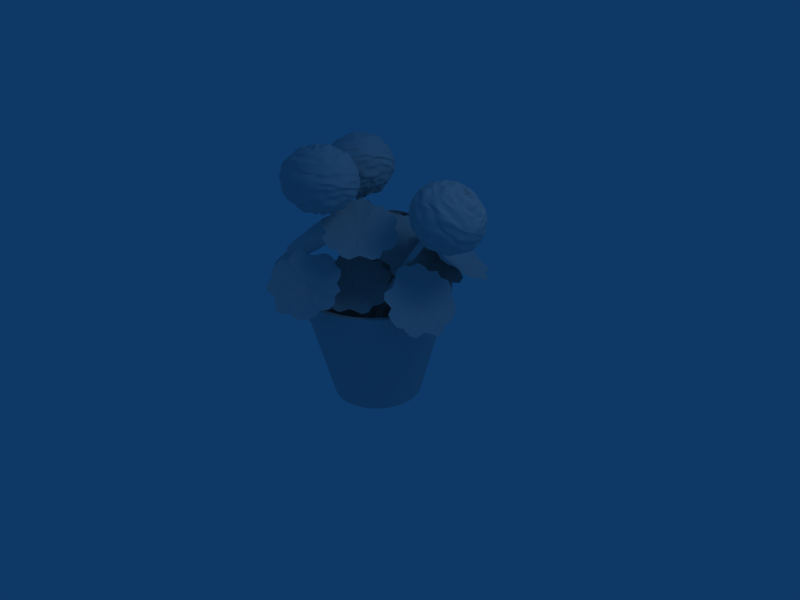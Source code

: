 # Source: maceta.blend  (saved by Blender 2.47.0; exported with 4.5.12 LTS)
import bpy
from mathutils import Matrix  # noqa: F401  (used for matrix-valued properties, if any)

bpy.ops.wm.read_factory_settings(use_empty=True)
scene = bpy.context.scene
scene.name = 'Scene'

# ---- collections
col_collection_1 = bpy.data.collections.new('Collection 1'); scene.collection.children.link(col_collection_1)

# ---- world
world_world = bpy.data.worlds.new('World'); scene.world = world_world
world_world.color = (0.05656, 0.2208, 0.4)
world_world.use_sun_shadow = False
world_world.sun_shadow_jitter_overblur = 0.0
world_world.cycles.sampling_method = 'MANUAL'
world_world.cycles.sample_map_resolution = 256

# ---- cameras
cam_camera = bpy.data.cameras.new('Camera')
cam_camera.passepartout_alpha = 0.2
cam_camera.clip_end = 100.0
cam_camera.lens = 35.0
cam_camera.ortho_scale = 7.314
cam_camera.show_passepartout = False
cam_camera.show_safe_areas = True
cam_camera.dof.focus_distance = 0.0
cam_camera.dof.aperture_fstop = 128.0

# ---- lights
light_spot = bpy.data.lights.new('Spot', 'POINT')
light_spot.transmission_factor = 0.0
light_spot.cutoff_distance = 30.0
light_spot.energy = 100.0
light_spot.shadow_buffer_clip_start = 1.001
light_spot.shadow_soft_size = 1.0
light_spot.shadow_maximum_resolution = 0.006
light_spot.use_absolute_resolution = True
light_spot.cycles.use_multiple_importance_sampling = False

# ---- meshes
me_cylinder_002 = bpy.data.meshes.new('Cylinder.002')
me_cylinder_002.from_pydata([(-13.41, 0.7071, -1.742), (-13.29, 0.5556, -1.744), (-13.2, 0.3827, -1.745), (-13.14, 0.1951, -1.745), (-13.12, -5.961e-07, -1.746), (-13.14, -0.1951, -1.745), (-13.2, -0.3827, -1.745), (-13.29, -0.5556, -1.744), (-13.41, -0.7071, -1.742), (-13.56, -0.8315, -1.741), (-13.73, -0.9239, -1.739), (-13.91, -0.9808, -1.737), (-14.11, -1.0, -1.735), (-14.3, -0.9808, -1.733), (-14.48, -0.9239, -1.731), (-14.65, -0.8315, -1.729), (-14.8, -0.7071, -1.728), (-14.93, -0.5556, -1.726), (-15.02, -0.3827, -1.725), (-15.07, -0.1951, -1.725), (-15.09, 2.952e-07, -1.724), (-15.07, 0.1951, -1.725), (-15.02, 0.3827, -1.725), (-14.93, 0.5556, -1.726), (-14.8, 0.7071, -1.728), (-14.65, 0.8315, -1.729), (-14.48, 0.9239, -1.731), (-14.3, 0.9808, -1.733), (-14.11, 1.0, -1.735), (-13.91, 0.9808, -1.737), (-13.73, 0.9239, -1.739), (-13.56, 0.8315, -1.741), (14.88, 0.7071, 1.673), (14.97, 0.5556, 1.668), (15.04, 0.3827, 1.664), (15.08, 0.1951, 1.662), (15.09, -1.684e-06, 1.661), (15.08, -0.1951, 1.662), (15.04, -0.3827, 1.664), (14.97, -0.5556, 1.668), (14.88, -0.7071, 1.673), (14.76, -0.8315, 1.68), (14.64, -0.9239, 1.687), (14.5, -0.9808, 1.695), (14.35, -1.0, 1.703), (14.21, -0.9808, 1.712), (14.07, -0.9239, 1.719), (13.95, -0.8315, 1.727), (13.83, -0.7071, 1.733), (13.74, -0.5556, 1.738), (13.67, -0.3827, 1.742), (13.63, -0.1951, 1.745), (13.62, -3.52e-06, 1.746), (13.63, 0.1951, 1.745), (13.67, 0.3827, 1.742), (13.74, 0.5556, 1.738), (13.83, 0.7071, 1.733), (13.95, 0.8315, 1.727), (14.07, 0.9239, 1.719), (14.21, 0.9808, 1.712), (14.35, 1.0, 1.703), (14.5, 0.9808, 1.695), (14.64, 0.9239, 1.687), (14.76, 0.8315, 1.68), (-14.11, -6.71e-07, -1.735), (14.35, 5.731e-07, 1.703), (-12.03, 0.5556, -1.352), (-10.11, 0.5556, -0.905), (-7.406, 0.5556, -0.4246), (-4.102, 0.5556, 0.03735), (-0.2231, 0.5556, 0.4688), (4.366, 0.5556, 0.8919), (9.034, 0.5556, 1.259), (12.47, 0.5556, 1.497), (-12.15, 0.7071, -1.351), (-10.23, 0.7071, -0.9027), (-7.521, 0.7071, -0.4217), (-4.213, 0.7071, 0.04086), (-0.3292, 0.7071, 0.4728), (4.266, 0.7071, 0.8966), (8.94, 0.7071, 1.264), (12.37, 0.7071, 1.503), (-11.94, 0.3827, -1.354), (-10.02, 0.3827, -0.9067), (-7.32, 0.3827, -0.4268), (-4.02, 0.3827, 0.03475), (-0.1444, 0.3827, 0.4657), (4.44, 0.3827, 0.8885), (9.104, 0.3827, 1.255), (12.53, 0.3827, 1.493), (-11.89, 0.1951, -1.354), (-9.966, 0.1951, -0.9077), (-7.267, 0.1951, -0.4281), (-3.969, 0.1951, 0.03314), (-0.09586, 0.1951, 0.4639), (4.486, 0.1951, 0.8864), (9.147, 0.1951, 1.253), (12.58, 0.1951, 1.491), (-11.87, -7.993e-07, -1.355), (-9.948, -9.731e-07, -0.908), (-7.249, -1.113e-06, -0.4286), (-3.952, -1.227e-06, 0.0326), (-0.07947, -1.315e-06, 0.4632), (4.501, -1.373e-06, 0.8857), (9.161, -1.427e-06, 1.252), (12.59, -1.535e-06, 1.49), (-11.89, -0.1951, -1.354), (-9.966, -0.1951, -0.9077), (-7.267, -0.1951, -0.4281), (-3.969, -0.1951, 0.03314), (-0.09586, -0.1951, 0.4639), (4.486, -0.1951, 0.8864), (9.147, -0.1951, 1.253), (12.58, -0.1951, 1.491), (-11.94, -0.3827, -1.354), (-10.02, -0.3827, -0.9067), (-7.32, -0.3827, -0.4268), (-4.02, -0.3827, 0.03475), (-0.1444, -0.3827, 0.4657), (4.44, -0.3827, 0.8885), (9.104, -0.3827, 1.255), (12.53, -0.3827, 1.493), (-12.03, -0.5556, -1.352), (-10.11, -0.5556, -0.905), (-7.406, -0.5556, -0.4246), (-4.102, -0.5556, 0.03735), (-0.2231, -0.5556, 0.4688), (4.366, -0.5556, 0.8919), (9.034, -0.5556, 1.259), (12.47, -0.5556, 1.497), (-12.15, -0.7071, -1.351), (-10.23, -0.7071, -0.9027), (-7.521, -0.7071, -0.4217), (-4.213, -0.7071, 0.04086), (-0.3292, -0.7071, 0.4728), (4.266, -0.7071, 0.8966), (8.94, -0.7071, 1.264), (12.37, -0.7071, 1.503), (-12.3, -0.8315, -1.348), (-10.37, -0.8315, -0.9), (-7.662, -0.8315, -0.4182), (-4.348, -0.8315, 0.04514), (-0.4583, -0.8315, 0.4778), (4.144, -0.8315, 0.9022), (8.825, -0.8315, 1.27), (12.26, -0.8315, 1.509), (-12.47, -0.9239, -1.346), (-10.54, -0.9239, -0.8968), (-7.822, -0.9239, -0.4142), (-4.503, -0.9239, 0.05002), (-0.6057, -0.9239, 0.4834), (4.005, -0.9239, 0.9086), (8.694, -0.9239, 1.277), (12.14, -0.9239, 1.516), (-12.65, -0.9808, -1.343), (-10.72, -0.9808, -0.8934), (-7.996, -0.9808, -0.4098), (-4.67, -0.9808, 0.05531), (-0.7656, -0.9808, 0.4896), (3.854, -0.9808, 0.9156), (8.552, -0.9808, 1.285), (12.0, -0.9808, 1.524), (-12.84, -1.0, -1.341), (-10.9, -1.0, -0.8898), (-8.177, -1.0, -0.4052), (-4.844, -1.0, 0.06081), (-0.932, -1.0, 0.496), (3.698, -1.0, 0.9229), (8.404, -1.0, 1.293), (11.85, -1.0, 1.532), (-13.03, -0.9808, -1.338), (-11.09, -0.9808, -0.8863), (-8.358, -0.9808, -0.4007), (-5.019, -0.9808, 0.06632), (-1.098, -0.9808, 0.5023), (3.541, -0.9808, 0.9302), (8.256, -0.9808, 1.301), (11.71, -0.9808, 1.541), (-13.22, -0.9239, -1.335), (-11.27, -0.9239, -0.8829), (-8.532, -0.9239, -0.3963), (-5.186, -0.9239, 0.07161), (-1.258, -0.9239, 0.5085), (3.39, -0.9239, 0.9371), (8.114, -0.9239, 1.308), (11.57, -0.9239, 1.549), (-13.39, -0.8315, -1.333), (-11.44, -0.8315, -0.8797), (-8.693, -0.8315, -0.3923), (-5.34, -0.8315, 0.07649), (-1.406, -0.8315, 0.5141), (3.251, -0.8315, 0.9436), (7.984, -0.8315, 1.315), (11.44, -0.8315, 1.556), (-13.53, -0.7071, -1.331), (-11.58, -0.7071, -0.877), (-8.833, -0.7071, -0.3887), (-5.476, -0.7071, 0.08076), (-1.535, -0.7071, 0.5191), (3.129, -0.7071, 0.9492), (7.869, -0.7071, 1.322), (11.33, -0.7071, 1.562), (-13.66, -0.5556, -1.329), (-11.7, -0.5556, -0.8747), (-8.949, -0.5556, -0.3858), (-5.587, -0.5556, 0.08427), (-1.641, -0.5556, 0.5232), (3.029, -0.5556, 0.9539), (7.775, -0.5556, 1.327), (11.24, -0.5556, 1.568), (-13.75, -0.3827, -1.328), (-11.79, -0.3827, -0.873), (-9.035, -0.3827, -0.3837), (-5.669, -0.3827, 0.08688), (-1.72, -0.3827, 0.5262), (2.955, -0.3827, 0.9573), (7.705, -0.3827, 1.33), (11.17, -0.3827, 1.572), (-13.8, -0.1951, -1.327), (-11.84, -0.1951, -0.872), (-9.087, -0.1951, -0.3824), (-5.72, -0.1951, 0.08848), (-1.768, -0.1951, 0.528), (2.909, -0.1951, 0.9594), (7.662, -0.1951, 1.333), (11.13, -0.1951, 1.574), (-13.82, -2.125e-07, -1.327), (-11.86, -6.903e-07, -0.8716), (-9.105, -1.133e-06, -0.3819), (-5.737, -1.549e-06, 0.08903), (-1.784, -1.94e-06, 0.5287), (2.894, -2.299e-06, 0.9601), (7.647, -2.654e-06, 1.334), (11.12, -3.066e-06, 1.575), (-13.8, 0.1951, -1.327), (-11.84, 0.1951, -0.872), (-9.087, 0.1951, -0.3824), (-5.72, 0.1951, 0.08848), (-1.768, 0.1951, 0.528), (2.909, 0.1951, 0.9594), (7.662, 0.1951, 1.333), (11.13, 0.1951, 1.574), (-13.75, 0.3827, -1.328), (-11.79, 0.3827, -0.873), (-9.035, 0.3827, -0.3837), (-5.669, 0.3827, 0.08688), (-1.72, 0.3827, 0.5262), (2.955, 0.3827, 0.9573), (7.705, 0.3827, 1.33), (11.17, 0.3827, 1.572), (-13.66, 0.5556, -1.329), (-11.7, 0.5556, -0.8747), (-8.949, 0.5556, -0.3858), (-5.587, 0.5556, 0.08427), (-1.641, 0.5556, 0.5232), (3.029, 0.5556, 0.9539), (7.775, 0.5556, 1.327), (11.24, 0.5556, 1.568), (-13.53, 0.7071, -1.331), (-11.58, 0.7071, -0.877), (-8.833, 0.7071, -0.3887), (-5.476, 0.7071, 0.08076), (-1.535, 0.7071, 0.5191), (3.129, 0.7071, 0.9492), (7.869, 0.7071, 1.322), (11.33, 0.7071, 1.562), (-13.39, 0.8315, -1.333), (-11.44, 0.8315, -0.8797), (-8.693, 0.8315, -0.3923), (-5.34, 0.8315, 0.07649), (-1.406, 0.8315, 0.5141), (3.251, 0.8315, 0.9436), (7.984, 0.8315, 1.315), (11.44, 0.8315, 1.556), (-13.22, 0.9239, -1.335), (-11.27, 0.9239, -0.8829), (-8.532, 0.9239, -0.3963), (-5.186, 0.9239, 0.07161), (-1.258, 0.9239, 0.5085), (3.39, 0.9239, 0.9371), (8.114, 0.9239, 1.308), (11.57, 0.9239, 1.549), (-13.03, 0.9808, -1.338), (-11.09, 0.9808, -0.8863), (-8.358, 0.9808, -0.4007), (-5.019, 0.9808, 0.06632), (-1.098, 0.9808, 0.5023), (3.541, 0.9808, 0.9302), (8.256, 0.9808, 1.301), (11.71, 0.9808, 1.541), (-12.84, 1.0, -1.341), (-10.9, 1.0, -0.8898), (-8.177, 1.0, -0.4052), (-4.844, 1.0, 0.06081), (-0.932, 1.0, 0.496), (3.698, 1.0, 0.9229), (8.404, 1.0, 1.293), (11.85, 1.0, 1.532), (-12.65, 0.9808, -1.343), (-10.72, 0.9808, -0.8934), (-7.996, 0.9808, -0.4098), (-4.67, 0.9808, 0.05531), (-0.7656, 0.9808, 0.4896), (3.854, 0.9808, 0.9156), (8.552, 0.9808, 1.285), (12.0, 0.9808, 1.524), (-12.47, 0.9239, -1.346), (-10.54, 0.9239, -0.8968), (-7.822, 0.9239, -0.4142), (-4.503, 0.9239, 0.05002), (-0.6057, 0.9239, 0.4834), (4.005, 0.9239, 0.9086), (8.694, 0.9239, 1.277), (12.14, 0.9239, 1.516), (-12.3, 0.8315, -1.348), (-10.37, 0.8315, -0.9), (-7.662, 0.8315, -0.4182), (-4.348, 0.8315, 0.04514), (-0.4583, 0.8315, 0.4778), (4.144, 0.8315, 0.9022), (8.825, 0.8315, 1.27), (12.26, 0.8315, 1.509)], [], [(64, 0, 1), (65, 33, 32), (64, 1, 2), (65, 34, 33), (64, 2, 3), (65, 35, 34), (64, 3, 4), (65, 36, 35), (64, 4, 5), (65, 37, 36), (64, 5, 6), (65, 38, 37), (64, 6, 7), (65, 39, 38), (64, 7, 8), (65, 40, 39), (64, 8, 9), (65, 41, 40), (64, 9, 10), (65, 42, 41), (64, 10, 11), (65, 43, 42), (64, 11, 12), (65, 44, 43), (64, 12, 13), (65, 45, 44), (64, 13, 14), (65, 46, 45), (64, 14, 15), (65, 47, 46), (64, 15, 16), (65, 48, 47), (64, 16, 17), (65, 49, 48), (64, 17, 18), (65, 50, 49), (64, 18, 19), (65, 51, 50), (64, 19, 20), (65, 52, 51), (64, 20, 21), (65, 53, 52), (64, 21, 22), (65, 54, 53), (64, 22, 23), (65, 55, 54), (64, 23, 24), (65, 56, 55), (64, 24, 25), (65, 57, 56), (64, 25, 26), (65, 58, 57), (64, 26, 27), (65, 59, 58), (64, 27, 28), (65, 60, 59), (64, 28, 29), (65, 61, 60), (64, 29, 30), (65, 62, 61), (64, 30, 31), (65, 63, 62), (31, 0, 64), (65, 32, 63), (0, 74, 66, 1), (74, 75, 67, 66), (75, 76, 68, 67), (76, 77, 69, 68), (77, 78, 70, 69), (78, 79, 71, 70), (79, 80, 72, 71), (80, 81, 73, 72), (81, 32, 33, 73), (1, 66, 82, 2), (66, 67, 83, 82), (67, 68, 84, 83), (68, 69, 85, 84), (69, 70, 86, 85), (70, 71, 87, 86), (71, 72, 88, 87), (72, 73, 89, 88), (73, 33, 34, 89), (2, 82, 90, 3), (82, 83, 91, 90), (83, 84, 92, 91), (84, 85, 93, 92), (85, 86, 94, 93), (86, 87, 95, 94), (87, 88, 96, 95), (88, 89, 97, 96), (89, 34, 35, 97), (3, 90, 98, 4), (90, 91, 99, 98), (91, 92, 100, 99), (92, 93, 101, 100), (93, 94, 102, 101), (94, 95, 103, 102), (95, 96, 104, 103), (96, 97, 105, 104), (97, 35, 36, 105), (4, 98, 106, 5), (98, 99, 107, 106), (99, 100, 108, 107), (100, 101, 109, 108), (101, 102, 110, 109), (102, 103, 111, 110), (103, 104, 112, 111), (104, 105, 113, 112), (105, 36, 37, 113), (5, 106, 114, 6), (106, 107, 115, 114), (107, 108, 116, 115), (108, 109, 117, 116), (109, 110, 118, 117), (110, 111, 119, 118), (111, 112, 120, 119), (112, 113, 121, 120), (113, 37, 38, 121), (6, 114, 122, 7), (114, 115, 123, 122), (115, 116, 124, 123), (116, 117, 125, 124), (117, 118, 126, 125), (118, 119, 127, 126), (119, 120, 128, 127), (120, 121, 129, 128), (121, 38, 39, 129), (7, 122, 130, 8), (122, 123, 131, 130), (123, 124, 132, 131), (124, 125, 133, 132), (125, 126, 134, 133), (126, 127, 135, 134), (127, 128, 136, 135), (128, 129, 137, 136), (129, 39, 40, 137), (8, 130, 138, 9), (130, 131, 139, 138), (131, 132, 140, 139), (132, 133, 141, 140), (133, 134, 142, 141), (134, 135, 143, 142), (135, 136, 144, 143), (136, 137, 145, 144), (137, 40, 41, 145), (9, 138, 146, 10), (138, 139, 147, 146), (139, 140, 148, 147), (140, 141, 149, 148), (141, 142, 150, 149), (142, 143, 151, 150), (143, 144, 152, 151), (144, 145, 153, 152), (145, 41, 42, 153), (10, 146, 154, 11), (146, 147, 155, 154), (147, 148, 156, 155), (148, 149, 157, 156), (149, 150, 158, 157), (150, 151, 159, 158), (151, 152, 160, 159), (152, 153, 161, 160), (153, 42, 43, 161), (11, 154, 162, 12), (154, 155, 163, 162), (155, 156, 164, 163), (156, 157, 165, 164), (157, 158, 166, 165), (158, 159, 167, 166), (159, 160, 168, 167), (160, 161, 169, 168), (161, 43, 44, 169), (12, 162, 170, 13), (162, 163, 171, 170), (163, 164, 172, 171), (164, 165, 173, 172), (165, 166, 174, 173), (166, 167, 175, 174), (167, 168, 176, 175), (168, 169, 177, 176), (169, 44, 45, 177), (13, 170, 178, 14), (170, 171, 179, 178), (171, 172, 180, 179), (172, 173, 181, 180), (173, 174, 182, 181), (174, 175, 183, 182), (175, 176, 184, 183), (176, 177, 185, 184), (177, 45, 46, 185), (14, 178, 186, 15), (178, 179, 187, 186), (179, 180, 188, 187), (180, 181, 189, 188), (181, 182, 190, 189), (182, 183, 191, 190), (183, 184, 192, 191), (184, 185, 193, 192), (185, 46, 47, 193), (15, 186, 194, 16), (186, 187, 195, 194), (187, 188, 196, 195), (188, 189, 197, 196), (189, 190, 198, 197), (190, 191, 199, 198), (191, 192, 200, 199), (192, 193, 201, 200), (193, 47, 48, 201), (16, 194, 202, 17), (194, 195, 203, 202), (195, 196, 204, 203), (196, 197, 205, 204), (197, 198, 206, 205), (198, 199, 207, 206), (199, 200, 208, 207), (200, 201, 209, 208), (201, 48, 49, 209), (17, 202, 210, 18), (202, 203, 211, 210), (203, 204, 212, 211), (204, 205, 213, 212), (205, 206, 214, 213), (206, 207, 215, 214), (207, 208, 216, 215), (208, 209, 217, 216), (209, 49, 50, 217), (18, 210, 218, 19), (210, 211, 219, 218), (211, 212, 220, 219), (212, 213, 221, 220), (213, 214, 222, 221), (214, 215, 223, 222), (215, 216, 224, 223), (216, 217, 225, 224), (217, 50, 51, 225), (19, 218, 226, 20), (218, 219, 227, 226), (219, 220, 228, 227), (220, 221, 229, 228), (221, 222, 230, 229), (222, 223, 231, 230), (223, 224, 232, 231), (224, 225, 233, 232), (225, 51, 52, 233), (20, 226, 234, 21), (226, 227, 235, 234), (227, 228, 236, 235), (228, 229, 237, 236), (229, 230, 238, 237), (230, 231, 239, 238), (231, 232, 240, 239), (232, 233, 241, 240), (233, 52, 53, 241), (21, 234, 242, 22), (234, 235, 243, 242), (235, 236, 244, 243), (236, 237, 245, 244), (237, 238, 246, 245), (238, 239, 247, 246), (239, 240, 248, 247), (240, 241, 249, 248), (241, 53, 54, 249), (22, 242, 250, 23), (242, 243, 251, 250), (243, 244, 252, 251), (244, 245, 253, 252), (245, 246, 254, 253), (246, 247, 255, 254), (247, 248, 256, 255), (248, 249, 257, 256), (249, 54, 55, 257), (23, 250, 258, 24), (250, 251, 259, 258), (251, 252, 260, 259), (252, 253, 261, 260), (253, 254, 262, 261), (254, 255, 263, 262), (255, 256, 264, 263), (256, 257, 265, 264), (257, 55, 56, 265), (24, 258, 266, 25), (258, 259, 267, 266), (259, 260, 268, 267), (260, 261, 269, 268), (261, 262, 270, 269), (262, 263, 271, 270), (263, 264, 272, 271), (264, 265, 273, 272), (265, 56, 57, 273), (25, 266, 274, 26), (266, 267, 275, 274), (267, 268, 276, 275), (268, 269, 277, 276), (269, 270, 278, 277), (270, 271, 279, 278), (271, 272, 280, 279), (272, 273, 281, 280), (273, 57, 58, 281), (26, 274, 282, 27), (274, 275, 283, 282), (275, 276, 284, 283), (276, 277, 285, 284), (277, 278, 286, 285), (278, 279, 287, 286), (279, 280, 288, 287), (280, 281, 289, 288), (281, 58, 59, 289), (27, 282, 290, 28), (282, 283, 291, 290), (283, 284, 292, 291), (284, 285, 293, 292), (285, 286, 294, 293), (286, 287, 295, 294), (287, 288, 296, 295), (288, 289, 297, 296), (289, 59, 60, 297), (28, 290, 298, 29), (290, 291, 299, 298), (291, 292, 300, 299), (292, 293, 301, 300), (293, 294, 302, 301), (294, 295, 303, 302), (295, 296, 304, 303), (296, 297, 305, 304), (297, 60, 61, 305), (29, 298, 306, 30), (298, 299, 307, 306), (299, 300, 308, 307), (300, 301, 309, 308), (301, 302, 310, 309), (302, 303, 311, 310), (303, 304, 312, 311), (304, 305, 313, 312), (305, 61, 62, 313), (30, 306, 314, 31), (306, 307, 315, 314), (307, 308, 316, 315), (308, 309, 317, 316), (309, 310, 318, 317), (310, 311, 319, 318), (311, 312, 320, 319), (312, 313, 321, 320), (313, 62, 63, 321), (32, 81, 321, 63), (81, 80, 320, 321), (80, 79, 319, 320), (79, 78, 318, 319), (78, 77, 317, 318), (77, 76, 316, 317), (76, 75, 315, 316), (75, 74, 314, 315), (74, 0, 31, 314)])
me_cylinder_002.use_remesh_preserve_volume = False
me_cylinder_002.use_remesh_preserve_attributes = False
me_cylinder_002.use_mirror_vertex_groups = False
me_cylinder_002.update()
me_sphere = bpy.data.meshes.new('Sphere')
me_sphere.from_pydata([(0.0, 0.0, 0.8299), (0.1049, 0.02087, -1.225), (0.1976, 0.0393, -1.065), (0.2944, 0.05857, -1.054), (0.4025, 0.08006, -1.123), (0.4754, 0.09456, -0.9638), (0.589, 0.1172, -1.077), (0.6256, 0.1244, -0.8499), (0.7336, 0.1459, -0.9022), (0.7997, 0.1591, -0.7188), (0.8439, 0.1679, -0.6183), (0.8805, 0.1751, -0.5335), (0.96, 0.191, -0.4714), (0.9521, 0.1894, -0.347), (1.048, 0.2084, -0.36), (1.065, 0.2117, -0.2489), (1.05, 0.2088, -0.1415), (0.9892, 0.1968, 0.06088), (1.011, 0.2012, 0.1111), (0.9413, 0.1872, 0.2027), (0.9622, 0.1914, 0.2936), (0.9286, 0.1847, 0.2967), (0.8979, 0.1786, 0.4471), (0.7644, 0.152, 0.6296), (0.7639, 0.152, 0.6221), (0.649, 0.1291, 0.644), (0.5929, 0.1179, 0.8247), (0.468, 0.0931, 0.7637), (0.4189, 0.08333, 0.875), (0.3046, 0.06059, 0.9199), (0.2028, 0.04035, 0.8597), (0.09806, 0.01951, 0.84), (0.09664, 0.04003, 0.9287), (0.1869, 0.07744, 0.9583), (0.2686, 0.1113, 0.8941), (0.3923, 0.1625, 0.9007), (0.4406, 0.1825, 0.8784), (0.5716, 0.2367, 0.751), (0.6474, 0.2682, 0.6255), (0.6876, 0.2848, 0.6887), (0.7196, 0.2981, 0.521), (0.7882, 0.3265, 0.544), (0.8569, 0.3549, 0.3832), (0.9421, 0.3902, 0.2046), (0.928, 0.3844, 0.1692), (0.9485, 0.3929, 0.1323), (0.9382, 0.3886, -0.01044), (1.019, 0.4219, -0.1155), (0.9323, 0.3862, -0.1555), (0.9917, 0.4108, -0.3668), (0.8959, 0.3711, -0.3461), (0.9288, 0.3847, -0.5535), (0.8206, 0.3399, -0.5997), (0.8275, 0.3428, -0.6854), (0.7779, 0.3222, -0.7965), (0.669, 0.2771, -0.7603), (0.6362, 0.2635, -0.9471), (0.519, 0.215, -0.9016), (0.4644, 0.1924, -1.115), (0.3715, 0.1539, -1.023), (0.288, 0.1193, -1.092), (0.1865, 0.07727, -1.092), (0.09491, 0.03931, -1.108), (0.08475, 0.05663, -1.143), (0.1695, 0.1132, -1.163), (0.2642, 0.1766, -1.149), (0.344, 0.2299, -1.072), (0.4161, 0.278, -1.046), (0.4815, 0.3217, -0.9239), (0.5716, 0.3819, -0.9097), (0.6251, 0.4177, -0.8123), (0.6532, 0.4365, -0.7132), (0.7153, 0.4779, -0.6605), (0.7522, 0.5026, -0.5367), (0.8404, 0.5615, -0.5722), (0.8025, 0.5362, -0.3224), (0.8773, 0.5862, -0.4013), (0.8403, 0.5614, -0.1317), (0.9017, 0.6025, -0.1414), (0.838, 0.5599, 0.0143), (0.8856, 0.5917, 0.06711), (0.8511, 0.5687, 0.1552), (0.8212, 0.5487, 0.2354), (0.7334, 0.49, 0.3351), (0.7203, 0.4813, 0.5227), (0.681, 0.455, 0.5848), (0.5883, 0.3931, 0.6021), (0.5838, 0.3901, 0.7485), (0.5159, 0.3447, 0.6684), (0.411, 0.2746, 0.7572), (0.3211, 0.2146, 0.7937), (0.2451, 0.1638, 0.8428), (0.1718, 0.1148, 0.9376), (0.08954, 0.05983, 0.9134), (0.07669, 0.07669, 0.9452), (0.142, 0.142, 0.8616), (0.2068, 0.2068, 0.8696), (0.2819, 0.2819, 0.872), (0.3612, 0.3612, 0.7948), (0.4134, 0.4134, 0.6734), (0.4541, 0.4541, 0.7545), (0.5298, 0.5298, 0.699), (0.5711, 0.5711, 0.6057), (0.647, 0.647, 0.4748), (0.6298, 0.6298, 0.3307), (0.713, 0.713, 0.2182), (0.677, 0.677, 0.2881), (0.7007, 0.7007, 0.1731), (0.7485, 0.7485, -0.05355), (0.7167, 0.7167, -0.1273), (0.756, 0.756, -0.2963), (0.736, 0.736, -0.3107), (0.712, 0.712, -0.3605), (0.6958, 0.6958, -0.5733), (0.6745, 0.6745, -0.6656), (0.6291, 0.6291, -0.763), (0.5902, 0.5902, -0.7537), (0.5461, 0.5461, -0.8879), (0.4852, 0.4852, -0.958), (0.4315, 0.4315, -1.095), (0.3564, 0.3564, -1.034), (0.275, 0.275, -1.029), (0.2101, 0.2101, -1.089), (0.1431, 0.1431, -1.123), (0.07202, 0.07202, -1.145), (-5.95e-07, -5.95e-07, -1.124), (0.05693, 0.0852, -1.161), (0.1157, 0.1732, -1.187), (0.1627, 0.2434, -0.9843), (0.2307, 0.3453, -1.13), (0.2872, 0.4299, -1.049), (0.3268, 0.4891, -0.9491), (0.3606, 0.5397, -0.931), (0.4198, 0.6282, -0.9223), (0.4347, 0.6506, -0.7401), (0.4622, 0.6917, -0.63), (0.5009, 0.7496, -0.5495), (0.5375, 0.8044, -0.5473), (0.5327, 0.7973, -0.3592), (0.6014, 0.9, -0.3396), (0.583, 0.8726, -0.2676), (0.5806, 0.8689, -0.04904), (0.5718, 0.8557, -0.04541), (0.5512, 0.8249, 0.1418), (0.5736, 0.8584, 0.1525), (0.5408, 0.8094, 0.2176), (0.5069, 0.7587, 0.3742), (0.4637, 0.694, 0.4519), (0.4558, 0.6821, 0.5367), (0.4061, 0.6078, 0.6986), (0.3728, 0.5579, 0.7624), (0.3174, 0.4751, 0.8041), (0.287, 0.4296, 0.7166), (0.2256, 0.3376, 0.8128), (0.1696, 0.2539, 0.8327), (0.113, 0.1691, 0.9659), (0.05811, 0.08697, 0.9464), (0.03904, 0.09425, 1.001), (0.07844, 0.1894, 0.987), (0.1119, 0.27, 0.9328), (0.1588, 0.3833, 0.8759), (0.1958, 0.4726, 0.8763), (0.2341, 0.5652, 0.7523), (0.2512, 0.6064, 0.6213), (0.2866, 0.6919, 0.5513), (0.3007, 0.726, 0.59), (0.3326, 0.8029, 0.4674), (0.3552, 0.8576, 0.4501), (0.3688, 0.8904, 0.2752), (0.395, 0.9535, 0.1173), (0.3804, 0.9183, 0.1334), (0.4069, 0.9822, -0.03372), (0.4072, 0.983, -0.07898), (0.3874, 0.9353, -0.167), (0.408, 0.985, -0.3418), (0.4013, 0.9689, -0.4806), (0.3869, 0.9342, -0.6026), (0.3536, 0.8537, -0.6406), (0.3197, 0.7719, -0.6213), (0.3059, 0.7386, -0.7168), (0.2794, 0.6746, -0.8493), (0.2594, 0.6263, -0.9482), (0.2201, 0.5314, -0.9163), (0.1969, 0.4754, -1.081), (0.1543, 0.3726, -1.042), (0.1196, 0.2887, -1.136), (0.08006, 0.1933, -1.162), (0.04118, 0.09941, -1.283), (0.02084, 0.1048, -1.263), (0.03846, 0.1934, -1.052), (0.06064, 0.3048, -1.161), (0.07825, 0.3934, -1.022), (0.09413, 0.4732, -1.016), (0.1121, 0.5634, -0.9101), (0.1246, 0.6265, -0.8321), (0.1483, 0.7456, -0.9366), (0.1582, 0.7956, -0.7296), (0.1787, 0.8985, -0.7545), (0.1762, 0.8856, -0.5202), (0.1883, 0.9468, -0.4834), (0.1881, 0.9454, -0.3021), (0.2014, 1.012, -0.2522), (0.2114, 1.063, -0.3), (0.2153, 1.082, -0.1759), (0.1992, 1.002, 0.02621), (0.2024, 1.018, 0.1569), (0.1902, 0.956, 0.1983), (0.193, 0.9704, 0.3333), (0.1756, 0.8829, 0.4263), (0.1735, 0.8724, 0.5231), (0.1677, 0.8431, 0.5483), (0.14, 0.7037, 0.6092), (0.138, 0.694, 0.7387), (0.1192, 0.5993, 0.6682), (0.09297, 0.4674, 0.7388), (0.07692, 0.3867, 0.8677), (0.05782, 0.2907, 0.8926), (0.04162, 0.2092, 0.9534), (0.02015, 0.1013, 0.8303), (-8.634e-09, 0.1067, 0.839), (-2.249e-08, 0.2056, 0.8599), (-2.453e-09, 0.321, 0.8524), (-2.63e-08, 0.3999, 0.9029), (-1.276e-08, 0.5009, 0.8348), (-4.025e-08, 0.5868, 0.7312), (-4.719e-08, 0.7009, 0.6406), (-6.108e-08, 0.7599, 0.6727), (-8.005e-08, 0.805, 0.5375), (6.876e-09, 0.9015, 0.501), (-6.224e-08, 0.9655, 0.3038), (-9.485e-08, 0.9934, 0.2425), (-9.078e-08, 1.006, 0.2484), (-4.746e-08, 1.017, 0.14), (-1.813e-09, 1.024, 0.02262), (-2.676e-08, 1.008, -0.0732), (-1.945e-09, 1.099, -0.2965), (-9.695e-08, 1.027, -0.2714), (-5.648e-08, 1.049, -0.4526), (-5.56e-08, 0.9633, -0.519), (-4.878e-08, 0.8923, -0.5712), (-8.866e-08, 0.8442, -0.6689), (-1.086e-07, 0.7889, -0.7887), (-5.347e-08, 0.7341, -0.7874), (-4.393e-08, 0.6684, -0.9136), (-4.397e-08, 0.6096, -1.052), (-3.117e-08, 0.4884, -1.0), (-4.334e-08, 0.4103, -1.114), (-1.976e-08, 0.3026, -1.075), (-8.973e-09, 0.196, -1.099), (-1.437e-09, 0.09954, -1.135), (-0.01959, 0.09848, -1.089), (-0.0402, 0.2021, -1.128), (-0.06135, 0.3084, -1.14), (-0.07837, 0.394, -1.074), (-0.09944, 0.4999, -1.033), (-0.1154, 0.58, -1.066), (-0.1286, 0.6466, -0.9579), (-0.149, 0.7491, -0.9332), (-0.1539, 0.7737, -0.7744), (-0.1671, 0.8399, -0.6816), (-0.187, 0.94, -0.711), (-0.1847, 0.9286, -0.5137), (-0.1872, 0.9413, -0.4065), (-0.1924, 0.9673, -0.2052), (-0.2056, 1.033, -0.2562), (-0.2058, 1.035, -0.1345), (-0.2077, 1.044, 0.01014), (-0.2007, 1.009, 0.05894), (-0.2015, 1.013, 0.1804), (-0.185, 0.9299, 0.234), (-0.1743, 0.8765, 0.3911), (-0.1731, 0.87, 0.5108), (-0.1524, 0.7663, 0.512), (-0.1401, 0.7044, 0.6062), (-0.1308, 0.6576, 0.6688), (-0.1113, 0.5598, 0.714), (-0.09273, 0.4662, 0.8724), (-0.07542, 0.3792, 0.8144), (-0.06136, 0.3085, 0.9312), (-0.04026, 0.2024, 0.929), (-0.02043, 0.1027, 0.8737), (-0.03962, 0.09566, 0.9185), (-0.07535, 0.1819, 0.9573), (-0.1224, 0.2954, 0.8408), (-0.1503, 0.3629, 0.8909), (-0.1814, 0.4378, 0.8342), (-0.2216, 0.5349, 0.8128), (-0.2683, 0.6477, 0.6877), (-0.3019, 0.7288, 0.5804), (-0.302, 0.7291, 0.5322), (-0.3425, 0.827, 0.4667), (-0.343, 0.8282, 0.3605), (-0.3756, 0.9068, 0.3417), (-0.3984, 0.9617, 0.1094), (-0.3928, 0.9482, 0.1154), (-0.4169, 1.007, -0.06491), (-0.4189, 1.011, -0.1219), (-0.4119, 0.9945, -0.2432), (-0.4057, 0.9794, -0.4159), (-0.3984, 0.9617, -0.4776), (-0.3779, 0.9122, -0.5545), (-0.353, 0.8523, -0.536), (-0.3292, 0.7947, -0.7249), (-0.2984, 0.7204, -0.6524), (-0.2978, 0.7188, -0.9811), (-0.2611, 0.6303, -1.005), (-0.2272, 0.5485, -0.9839), (-0.1972, 0.4761, -1.129), (-0.1558, 0.3762, -1.059), (-0.1115, 0.2692, -0.972), (-0.07564, 0.1826, -1.115), (-0.03769, 0.091, -1.104), (-0.05485, 0.08208, -1.089), (-0.1125, 0.1684, -1.092), (-0.1737, 0.2599, -1.113), (-0.217, 0.3247, -1.068), (-0.2635, 0.3944, -0.9689), (-0.3107, 0.465, -0.9058), (-0.3846, 0.5756, -1.037), (-0.4297, 0.6431, -0.8623), (-0.4539, 0.6793, -0.8311), (-0.4809, 0.7197, -0.6678), (-0.5371, 0.8038, -0.7325), (-0.5475, 0.8194, -0.5937), (-0.5688, 0.8512, -0.4543), (-0.5771, 0.8637, -0.2716), (-0.5536, 0.8285, -0.203), (-0.5978, 0.8946, -0.1021), (-0.6039, 0.9039, -0.1033), (-0.6028, 0.9022, -0.003395), (-0.5381, 0.8054, 0.2089), (-0.5599, 0.8379, 0.3056), (-0.4939, 0.7391, 0.384), (-0.4838, 0.724, 0.419), (-0.4556, 0.6818, 0.4776), (-0.3932, 0.5884, 0.5904), (-0.3803, 0.5691, 0.7418), (-0.3282, 0.4912, 0.7347), (-0.2808, 0.4202, 0.8488), (-0.2243, 0.3357, 0.9109), (-0.168, 0.2514, 0.8947), (-0.1219, 0.1825, 0.8874), (-0.06131, 0.09175, 0.9645), (-0.07275, 0.07275, 0.8619), (-0.1405, 0.1405, 0.9546), (-0.229, 0.229, 0.9169), (-0.2854, 0.2854, 0.8576), (-0.3572, 0.3572, 0.8007), (-0.412, 0.412, 0.716), (-0.475, 0.475, 0.7528), (-0.5205, 0.5205, 0.6898), (-0.591, 0.591, 0.5529), (-0.6372, 0.6372, 0.5229), (-0.6555, 0.6555, 0.3062), (-0.6682, 0.6682, 0.3465), (-0.745, 0.745, 0.11), (-0.7168, 0.7168, 0.07213), (-0.7178, 0.7178, 0.01903), (-0.7162, 0.7162, -0.1392), (-0.7427, 0.7427, -0.2078), (-0.7228, 0.7228, -0.3234), (-0.7058, 0.7058, -0.3958), (-0.6788, 0.6788, -0.4811), (-0.6565, 0.6565, -0.6289), (-0.6162, 0.6162, -0.6323), (-0.5475, 0.5475, -0.7577), (-0.5349, 0.5349, -0.8525), (-0.4808, 0.4808, -0.9181), (-0.4092, 0.4092, -0.9176), (-0.3534, 0.3534, -1.031), (-0.2751, 0.2751, -1.027), (-0.2095, 0.2095, -1.089), (-0.1403, 0.1403, -1.11), (-0.06987, 0.06987, -1.096), (-0.08416, 0.05623, -1.058), (-0.164, 0.1096, -1.08), (-0.2627, 0.1755, -1.132), (-0.3319, 0.2218, -1.06), (-0.4, 0.2672, -0.9334), (-0.4677, 0.3125, -0.8686), (-0.536, 0.3581, -0.864), (-0.6383, 0.4265, -0.9365), (-0.6928, 0.4629, -0.7788), (-0.7125, 0.476, -0.6981), (-0.8027, 0.5363, -0.6812), (-0.7782, 0.52, -0.5169), (-0.8619, 0.5759, -0.4949), (-0.8793, 0.5875, -0.3038), (-0.8775, 0.5863, -0.2894), (-0.8996, 0.6011, -0.1933), (-0.8771, 0.5861, 0.03066), (-0.8637, 0.5771, 0.1482), (-0.7963, 0.5321, 0.247), (-0.8435, 0.5636, 0.2411), (-0.7366, 0.4922, 0.4632), (-0.7159, 0.4784, 0.5311), (-0.6722, 0.4492, 0.599), (-0.6177, 0.4127, 0.6414), (-0.5738, 0.3834, 0.7632), (-0.4967, 0.3319, 0.7305), (-0.4003, 0.2675, 0.7273), (-0.3399, 0.2271, 0.771), (-0.2673, 0.1786, 0.955), (-0.1815, 0.1213, 0.856), (-0.08285, 0.05536, 0.8468), (-0.09438, 0.0391, 0.9992), (-0.1836, 0.07604, 0.8439), (-0.2986, 0.1237, 0.8169), (-0.3653, 0.1513, 0.9255), (-0.4404, 0.1824, 0.8287), (-0.5556, 0.2301, 0.6947), (-0.6448, 0.2671, 0.6554), (-0.7019, 0.2907, 0.6758), (-0.7273, 0.3013, 0.484), (-0.8413, 0.3485, 0.5061), (-0.8353, 0.346, 0.3236), (-0.9038, 0.3744, 0.2734), (-0.936, 0.3877, 0.1219), (-0.9819, 0.4067, 0.07503), (-1.005, 0.4163, -0.03896), (-0.9563, 0.3961, -0.1444), (-0.9637, 0.3992, -0.224), (-0.9248, 0.383, -0.2346), (-0.9122, 0.3779, -0.4535), (-0.8731, 0.3616, -0.4715), (-0.8561, 0.3546, -0.627), (-0.8404, 0.3481, -0.7634), (-0.7739, 0.3206, -0.7628), (-0.7019, 0.2907, -0.9365), (-0.606, 0.251, -0.8822), (-0.5247, 0.2173, -0.9447), (-0.4586, 0.1899, -1.063), (-0.3852, 0.1595, -1.189), (-0.2893, 0.1198, -1.103), (-0.1905, 0.07891, -1.087), (-0.09141, 0.03786, -1.028), (-0.1021, 0.02031, -1.128), (-0.1942, 0.03863, -1.118), (-0.2968, 0.05903, -1.119), (-0.3895, 0.07748, -1.069), (-0.4697, 0.09342, -1.029), (-0.5742, 0.1142, -1.047), (-0.6624, 0.1318, -0.933), (-0.7549, 0.1502, -0.9045), (-0.7777, 0.1547, -0.7842), (-0.8206, 0.1632, -0.6425), (-0.8927, 0.1776, -0.546), (-0.9942, 0.1978, -0.5351), (-0.9526, 0.1895, -0.3477), (-1.025, 0.2039, -0.2791), (-0.9882, 0.1966, -0.1169), (-1.032, 0.2052, -0.09455), (-1.067, 0.2122, -0.08311), (-1.024, 0.2036, 0.1341), (-0.9791, 0.1948, 0.2167), (-0.9231, 0.1836, 0.3036), (-0.9378, 0.1865, 0.3519), (-0.8533, 0.1697, 0.3944), (-0.7962, 0.1584, 0.6102), (-0.7141, 0.142, 0.5767), (-0.6775, 0.1348, 0.7648), (-0.564, 0.1122, 0.8084), (-0.499, 0.09925, 0.8814), (-0.4121, 0.08196, 0.7684), (-0.3112, 0.06191, 0.9506), (-0.2095, 0.04167, 0.9622), (-0.1061, 0.02111, 0.9958), (-0.1086, -1.205e-08, 0.866), (-0.2149, -2.516e-08, 0.8662), (-0.2997, -1.515e-08, 0.8793), (-0.4131, -4.777e-08, 0.8044), (-0.4738, -3.125e-08, 0.8652), (-0.5731, -8.624e-08, 0.737), (-0.6596, -9.311e-08, 0.6721), (-0.7641, -5.531e-08, 0.6027), (-0.8, -1.191e-07, 0.5489), (-0.9252, -3.544e-08, 0.4713), (-0.9162, -8.355e-08, 0.3741), (-0.9983, -1.556e-07, 0.2074), (-1.049, -1.559e-07, 0.09191), (-1.053, -4.627e-08, 0.05094), (-1.093, -9.205e-08, -0.04225), (-1.079, -1.014e-07, -0.06898), (-1.076, -9.057e-08, -0.1749), (-1.05, -1.713e-07, -0.2903), (-0.9958, -6.293e-08, -0.3887), (-1.005, -6.775e-08, -0.4979), (-0.9087, -1.161e-07, -0.5436), (-0.8597, -1.178e-07, -0.683), (-0.7831, -1.939e-07, -0.7721), (-0.7118, -1.02e-07, -0.8308), (-0.6615, -9.543e-08, -0.8841), (-0.5618, -9.09e-08, -0.8827), (-0.4793, -4.409e-08, -1.011), (-0.4167, -6.95e-08, -1.114), (-0.3131, -2.528e-08, -1.118), (-0.2027, -1.54e-08, -1.11), (-0.1023, -8.368e-09, -1.086), (-0.1048, -0.02084, -1.28), (-0.2095, -0.04168, -1.221), (-0.3056, -0.0608, -1.135), (-0.3837, -0.07632, -1.017), (-0.4844, -0.09636, -1.031), (-0.5664, -0.1127, -0.9936), (-0.6589, -0.1311, -0.8807), (-0.7318, -0.1456, -0.7934), (-0.8235, -0.1638, -0.8794), (-0.8446, -0.168, -0.6107), (-0.8786, -0.1748, -0.5638), (-0.9347, -0.1859, -0.4562), (-1.03, -0.205, -0.5147), (-1.03, -0.2049, -0.3798), (-1.007, -0.2002, -0.2363), (-1.054, -0.2097, -0.09542), (-1.075, -0.2138, -0.008006), (-1.034, -0.2056, 0.1202), (-1.015, -0.2019, 0.1746), (-0.9643, -0.1918, 0.309), (-0.9448, -0.1879, 0.3846), (-0.9023, -0.1795, 0.3831), (-0.7607, -0.1513, 0.5307), (-0.7287, -0.145, 0.6314), (-0.695, -0.1382, 0.7544), (-0.5985, -0.119, 0.7252), (-0.493, -0.09805, 0.8338), (-0.387, -0.07697, 0.9062), (-0.3155, -0.06275, 0.9507), (-0.2003, -0.03984, 0.8483), (-0.09798, -0.01949, 0.9873), (-0.09159, -0.03794, 0.8579), (-0.1994, -0.08259, 0.9646), (-0.292, -0.121, 0.9297), (-0.3892, -0.1612, 0.9029), (-0.4541, -0.1881, 0.8775), (-0.5655, -0.2342, 0.78), (-0.6303, -0.2611, 0.7468), (-0.6998, -0.2898, 0.5908), (-0.7831, -0.3244, 0.5977), (-0.8149, -0.3375, 0.4862), (-0.8487, -0.3515, 0.3884), (-0.938, -0.3885, 0.209), (-0.9175, -0.38, 0.2388), (-0.9645, -0.3995, 0.06144), (-1.003, -0.4153, -0.07582), (-1.009, -0.4178, -0.09042), (-0.9276, -0.3842, -0.1099), (-0.9497, -0.3934, -0.2703), (-0.8908, -0.369, -0.4093), (-0.9354, -0.3875, -0.5096), (-0.8947, -0.3706, -0.6225), (-0.8342, -0.3455, -0.6815), (-0.783, -0.3243, -0.8668), (-0.717, -0.297, -0.8995), (-0.6347, -0.2629, -1.026), (-0.5426, -0.2248, -0.9922), (-0.4397, -0.1821, -0.9484), (-0.3761, -0.1558, -1.144), (-0.2938, -0.1217, -1.215), (-0.1897, -0.07856, -1.112), (-0.09452, -0.03915, -1.143), (-0.08465, -0.05656, -1.069), (-0.1633, -0.1091, -1.084), (-0.2564, -0.1713, -1.167), (-0.3213, -0.2147, -1.008), (-0.4042, -0.2701, -1.052), (-0.4994, -0.3337, -1.055), (-0.5499, -0.3674, -0.8421), (-0.6146, -0.4107, -0.878), (-0.6837, -0.4568, -0.7782), (-0.741, -0.4951, -0.7255), (-0.7758, -0.5184, -0.6237), (-0.8186, -0.547, -0.5951), (-0.8212, -0.5487, -0.3331), (-0.8343, -0.5575, -0.2575), (-0.8698, -0.5812, -0.1502), (-0.8845, -0.591, -0.1593), (-0.8324, -0.5562, 0.08114), (-0.8679, -0.5799, 0.08857), (-0.8011, -0.5353, 0.1618), (-0.8078, -0.5397, 0.2282), (-0.7937, -0.5303, 0.3188), (-0.7133, -0.4766, 0.472), (-0.6543, -0.4372, 0.5098), (-0.6535, -0.4366, 0.5324), (-0.5592, -0.3736, 0.7057), (-0.4851, -0.3241, 0.6879), (-0.3999, -0.2672, 0.7481), (-0.3403, -0.2274, 0.8886), (-0.2425, -0.162, 0.9552), (-0.1811, -0.121, 0.8961), (-0.08564, -0.05722, 0.9099), (-0.07557, -0.07557, 0.9046), (-0.1397, -0.1397, 0.8941), (-0.2263, -0.2263, 0.856), (-0.2802, -0.2802, 0.8628), (-0.3378, -0.3378, 0.8222), (-0.4128, -0.4128, 0.7263), (-0.4733, -0.4733, 0.6935), (-0.5437, -0.5437, 0.5559), (-0.579, -0.579, 0.6088), (-0.6129, -0.6129, 0.4659), (-0.6502, -0.6502, 0.3461), (-0.7125, -0.7125, 0.1935), (-0.7401, -0.7401, 0.2071), (-0.7054, -0.7054, 0.09032), (-0.7392, -0.7392, 0.04472), (-0.7211, -0.7211, -0.1084), (-0.767, -0.767, -0.2097), (-0.7435, -0.7435, -0.3533), (-0.739, -0.739, -0.422), (-0.695, -0.695, -0.4951), (-0.6611, -0.6611, -0.6371), (-0.5985, -0.5985, -0.6377), (-0.568, -0.568, -0.7686), (-0.5395, -0.5395, -0.9149), (-0.4499, -0.4499, -0.8063), (-0.4265, -0.4265, -1.047), (-0.3574, -0.3574, -1.115), (-0.2718, -0.2718, -1.006), (-0.2132, -0.2132, -1.127), (-0.1497, -0.1497, -1.211), (-0.07093, -0.07093, -1.126), (-0.05639, -0.08439, -1.14), (-0.1124, -0.1682, -1.083), (-0.1621, -0.2426, -0.972), (-0.2239, -0.3351, -1.043), (-0.2689, -0.4024, -1.047), (-0.3145, -0.4707, -0.9427), (-0.3754, -0.5618, -0.9719), (-0.4097, -0.6132, -0.8634), (-0.4512, -0.6752, -0.7867), (-0.4766, -0.7133, -0.7236), (-0.5267, -0.7883, -0.7028), (-0.5495, -0.8224, -0.4806), (-0.587, -0.8784, -0.439), (-0.5612, -0.8399, -0.2259), (-0.5756, -0.8614, -0.1881), (-0.6106, -0.9139, -0.1685), (-0.6079, -0.9097, -0.02171), (-0.5551, -0.8307, 0.06882), (-0.5503, -0.8236, 0.2576), (-0.5692, -0.8519, 0.2799), (-0.5314, -0.7953, 0.4227), (-0.4787, -0.7164, 0.5224), (-0.4681, -0.7005, 0.5208), (-0.4083, -0.611, 0.6222), (-0.3593, -0.5377, 0.6255), (-0.3302, -0.4941, 0.8274), (-0.2689, -0.4024, 0.7612), (-0.213, -0.3188, 0.8452), (-0.1709, -0.2558, 0.8877), (-0.119, -0.1781, 0.9672), (-0.05975, -0.08942, 0.932), (-0.03847, -0.09288, 0.9682), (-0.0772, -0.1864, 0.9202), (-0.1147, -0.2768, 0.8341), (-0.1532, -0.3699, 0.8731), (-0.1931, -0.4662, 0.8555), (-0.2379, -0.5744, 0.8071), (-0.2586, -0.6242, 0.7237), (-0.2934, -0.7084, 0.5414), (-0.3086, -0.745, 0.5946), (-0.3294, -0.7952, 0.405), (-0.3583, -0.8649, 0.4175), (-0.3921, -0.9467, 0.3278), (-0.4056, -0.9793, 0.1564), (-0.3869, -0.934, 0.1551), (-0.4104, -0.9908, -0.01842), (-0.404, -0.9752, -0.1587), (-0.3911, -0.9442, -0.191), (-0.3991, -0.9636, -0.3235), (-0.3846, -0.9286, -0.3662), (-0.3877, -0.936, -0.5034), (-0.3541, -0.8549, -0.6529), (-0.3433, -0.8289, -0.6746), (-0.3216, -0.7765, -0.8244), (-0.2743, -0.6622, -0.7517), (-0.247, -0.5963, -0.8096), (-0.2256, -0.5447, -0.9569), (-0.1963, -0.4739, -1.074), (-0.1607, -0.388, -1.135), (-0.116, -0.2801, -1.044), (-0.0756, -0.1825, -1.008), (-0.04065, -0.09814, -1.216), (-0.02058, -0.1035, -1.141), (-0.03958, -0.199, -1.169), (-0.06126, -0.308, -1.147), (-0.08198, -0.4122, -1.203), (-0.09897, -0.4976, -1.013), (-0.1187, -0.5967, -1.092), (-0.1252, -0.6294, -0.8855), (-0.1482, -0.7452, -0.8978), (-0.1615, -0.8121, -0.8473), (-0.1749, -0.8793, -0.7034), (-0.1816, -0.9128, -0.6355), (-0.1917, -0.9638, -0.5349), (-0.1974, -0.9922, -0.396), (-0.1963, -0.987, -0.2864), (-0.2133, -1.072, -0.2346), (-0.214, -1.076, -0.142), (-0.2015, -1.013, -0.0241), (-0.2111, -1.061, 0.112), (-0.1965, -0.9879, 0.2012), (-0.1978, -0.9944, 0.2065), (-0.1808, -0.9089, 0.3266), (-0.1643, -0.8262, 0.4991), (-0.1644, -0.8263, 0.476), (-0.1401, -0.7042, 0.6445), (-0.1255, -0.6311, 0.7667), (-0.1189, -0.5977, 0.7254), (-0.0956, -0.4806, 0.864), (-0.07567, -0.3804, 0.8407), (-0.05814, -0.2923, 0.9461), (-0.04089, -0.2055, 0.8678), (-0.02041, -0.1026, 0.9949), (2.372e-08, -0.11, 0.8695), (3.741e-08, -0.2026, 0.8714), (3.715e-08, -0.3194, 0.9357), (5.466e-08, -0.3834, 0.8454), (2.828e-08, -0.4716, 0.796), (9.007e-08, -0.5586, 0.8312), (1.599e-07, -0.6778, 0.6884), (8.123e-08, -0.7684, 0.6207), (1.379e-07, -0.8199, 0.5484), (5.923e-08, -0.8431, 0.5394), (1.894e-07, -0.9763, 0.3558), (2.074e-07, -0.9326, 0.2571), (1.58e-07, -1.0, 0.25), (1.046e-07, -1.007, 0.1598), (7.431e-08, -1.02, -0.03077), (1.529e-07, -1.021, -0.06982), (8.008e-08, -1.099, -0.2582), (2.647e-07, -1.072, -0.4272), (1.131e-07, -0.9817, -0.411), (2.247e-07, -0.9818, -0.5077), (2.106e-07, -0.9687, -0.6077), (1.679e-07, -0.8377, -0.624), (2.608e-07, -0.7879, -0.7016), (1.679e-07, -0.7702, -0.9307), (1.361e-07, -0.6444, -0.8443), (1.184e-07, -0.5585, -0.9008), (5.582e-08, -0.4771, -0.9298), (1.048e-07, -0.4174, -1.091), (2.184e-08, -0.3075, -1.18), (3.344e-08, -0.2109, -1.129), (1.315e-08, -0.1038, -1.202), (0.01961, -0.0986, -1.101), (0.03879, -0.195, -1.127), (0.0568, -0.2856, -1.065), (0.07591, -0.3816, -0.9885), (0.09882, -0.4968, -1.107), (0.1156, -0.5813, -1.008), (0.135, -0.6789, -1.003), (0.1487, -0.7476, -0.8425), (0.1531, -0.7699, -0.7084), (0.1697, -0.8532, -0.6208), (0.187, -0.9403, -0.7095), (0.1831, -0.9207, -0.4065), (0.203, -1.021, -0.4661), (0.2049, -1.03, -0.3136), (0.2119, -1.065, -0.2615), (0.212, -1.066, -0.2122), (0.2142, -1.077, 0.01628), (0.2031, -1.021, 0.05825), (0.1868, -0.9391, 0.2074), (0.1826, -0.9182, 0.2801), (0.1854, -0.9319, 0.416), (0.1764, -0.8866, 0.4035), (0.1546, -0.777, 0.5058), (0.1461, -0.7343, 0.6333), (0.1364, -0.6857, 0.6241), (0.1084, -0.5452, 0.8214), (0.09913, -0.4983, 0.7241), (0.08116, -0.408, 0.84), (0.06088, -0.3061, 0.9147), (0.0422, -0.2122, 0.978), (0.02113, -0.1062, 0.9972), (0.03942, -0.09517, 0.9962), (0.07538, -0.182, 0.8983), (0.1234, -0.2979, 0.8983), (0.1539, -0.3716, 0.8409), (0.1989, -0.4801, 0.776), (0.2315, -0.5588, 0.7745), (0.2535, -0.6121, 0.6166), (0.2892, -0.6983, 0.6777), (0.2967, -0.7164, 0.506), (0.3508, -0.847, 0.4221), (0.3675, -0.8872, 0.4384), (0.3911, -0.9442, 0.2381), (0.3952, -0.954, 0.1875), (0.3832, -0.9251, 0.173), (0.3928, -0.9483, 0.06694), (0.4109, -0.9919, -0.1898), (0.4175, -1.008, -0.2616), (0.4109, -0.9921, -0.4252), (0.3688, -0.8905, -0.3183), (0.3607, -0.8707, -0.4758), (0.3715, -0.8969, -0.6663), (0.3366, -0.8127, -0.7087), (0.3245, -0.7833, -0.8612), (0.2934, -0.7083, -0.8728), (0.2517, -0.6076, -0.8888), (0.2151, -0.5192, -0.8539), (0.192, -0.4635, -1.119), (0.1493, -0.3604, -0.9606), (0.1127, -0.2721, -1.082), (0.07761, -0.1874, -1.08), (0.03905, -0.09428, -1.07), (0.05671, -0.08487, -1.082), (0.1189, -0.178, -1.252), (0.1664, -0.2491, -1.09), (0.2265, -0.339, -1.09), (0.2876, -0.4305, -1.161), (0.3196, -0.4783, -1.008), (0.3726, -0.5576, -0.8764), (0.4314, -0.6457, -0.8599), (0.4397, -0.6581, -0.7159), (0.4987, -0.7464, -0.716), (0.5348, -0.8004, -0.6489), (0.5326, -0.7971, -0.51), (0.5523, -0.8266, -0.3475), (0.5783, -0.8655, -0.3051), (0.5991, -0.8967, -0.2572), (0.5997, -0.8975, -0.07842), (0.5554, -0.8312, 0.001223), (0.5688, -0.8513, 0.1174), (0.5678, -0.8497, 0.1328), (0.5651, -0.8458, 0.3023), (0.5272, -0.789, 0.3438), (0.493, -0.7379, 0.4463), (0.4572, -0.6843, 0.4711), (0.4246, -0.6355, 0.6269), (0.3811, -0.5704, 0.7039), (0.3382, -0.5061, 0.6912), (0.2719, -0.4069, 0.7284), (0.2128, -0.3185, 0.9158), (0.1795, -0.2686, 0.9606), (0.1177, -0.1761, 0.8643), (0.05731, -0.08577, 0.9019), (0.07107, -0.07107, 0.8547), (0.143, -0.143, 0.9408), (0.2103, -0.2103, 0.9102), (0.2771, -0.2771, 0.8982), (0.3532, -0.3532, 0.8538), (0.4267, -0.4267, 0.7731), (0.4591, -0.4591, 0.687), (0.5103, -0.5103, 0.691), (0.6054, -0.6054, 0.4661), (0.6325, -0.6325, 0.3872), (0.6908, -0.6908, 0.4259), (0.7025, -0.7025, 0.3401), (0.7037, -0.7037, 0.1832), (0.7643, -0.7643, -0.002035), (0.7119, -0.7119, 0.07126), (0.7689, -0.7689, -0.09188), (0.745, -0.745, -0.2286), (0.7422, -0.7422, -0.3196), (0.733, -0.733, -0.4299), (0.6946, -0.6946, -0.4735), (0.6277, -0.6277, -0.5493), (0.6095, -0.6095, -0.6381), (0.5829, -0.5829, -0.8301), (0.5052, -0.5052, -0.8396), (0.4901, -0.4901, -1.031), (0.4118, -0.4118, -1.029), (0.3655, -0.3655, -1.075), (0.2957, -0.2957, -1.126), (0.2132, -0.2132, -1.146), (0.1515, -0.1515, -1.163), (0.07414, -0.07414, -1.127), (0.08769, -0.05859, -1.14), (0.1626, -0.1086, -1.044), (0.2629, -0.1757, -1.126), (0.3441, -0.2299, -1.074), (0.4115, -0.275, -1.046), (0.4884, -0.3263, -1.01), (0.5308, -0.3546, -0.7923), (0.5909, -0.3948, -0.715), (0.6441, -0.4304, -0.7557), (0.7206, -0.4815, -0.7124), (0.756, -0.5051, -0.5317), (0.7782, -0.52, -0.5095), (0.8494, -0.5675, -0.4446), (0.8711, -0.582, -0.3224), (0.8871, -0.5927, -0.1654), (0.8434, -0.5635, -0.05598), (0.8405, -0.5616, 0.04694), (0.8515, -0.569, 0.02906), (0.8112, -0.542, 0.2535), (0.8075, -0.5396, 0.3306), (0.7883, -0.5267, 0.3184), (0.695, -0.4644, 0.4381), (0.6715, -0.4487, 0.5967), (0.619, -0.4136, 0.5911), (0.5301, -0.3542, 0.7609), (0.494, -0.3301, 0.6986), (0.4007, -0.2678, 0.7842), (0.3454, -0.2308, 0.8203), (0.2677, -0.1789, 0.9506), (0.1623, -0.1085, 0.8932), (0.08189, -0.05472, 0.9634), (0.09763, -0.04044, 0.8617), (0.1975, -0.08181, 0.9441), (0.2814, -0.1166, 0.9593), (0.3628, -0.1503, 0.9202), (0.4841, -0.2005, 0.8611), (0.5284, -0.2189, 0.6809), (0.6426, -0.2662, 0.6938), (0.7076, -0.2931, 0.612), (0.7624, -0.3158, 0.5135), (0.8505, -0.3523, 0.5162), (0.8946, -0.3705, 0.3585), (0.9249, -0.3831, 0.2854), (0.8913, -0.3692, 0.276), (0.984, -0.4076, 0.0536), (1.01, -0.4185, -0.01384), (0.9442, -0.3911, -0.139), (1.005, -0.4161, -0.2677), (0.9161, -0.3795, -0.3021), (0.9263, -0.3837, -0.362), (0.8925, -0.3697, -0.4383), (0.8228, -0.3408, -0.5037), (0.8091, -0.3351, -0.7097), (0.7476, -0.3097, -0.7838), (0.6975, -0.2889, -0.9152), (0.6061, -0.251, -0.8872), (0.5571, -0.2308, -1.057), (0.4377, -0.1813, -0.9483), (0.3695, -0.153, -1.109), (0.2772, -0.1148, -1.06), (0.1907, -0.079, -1.121), (0.09612, -0.03981, -1.15), (0.1031, -0.02051, -1.176), (0.1975, -0.03929, -1.072), (0.2937, -0.05842, -1.07), (0.3901, -0.07759, -1.107), (0.4904, -0.09754, -1.022), (0.5669, -0.1128, -0.9609), (0.6654, -0.1324, -0.9035), (0.7309, -0.1454, -0.8941), (0.7738, -0.1539, -0.7328), (0.8262, -0.1643, -0.6528), (0.9038, -0.1798, -0.6184), (0.9308, -0.1851, -0.4505), (1.023, -0.2034, -0.4618), (0.9709, -0.1931, -0.2385), (1.069, -0.2126, -0.2867), (0.9816, -0.1953, -0.004392), (1.008, -0.2005, -0.04043), (1.01, -0.2009, 0.1098), (0.9883, -0.1966, 0.1428), (0.949, -0.1888, 0.3385), (0.9338, -0.1857, 0.3371), (0.8452, -0.1681, 0.4151), (0.829, -0.1649, 0.5116), (0.6941, -0.1381, 0.6012), (0.6545, -0.1302, 0.7124), (0.5548, -0.1104, 0.7535), (0.4919, -0.09784, 0.874), (0.399, -0.07936, 0.9236), (0.297, -0.05908, 0.8187), (0.2106, -0.04189, 0.8678), (0.1083, -0.02155, 0.9517), (0.1026, 3.246e-08, 0.972), (0.212, 5.268e-08, 0.8226), (0.3011, 4.192e-08, 0.9051), (0.4203, 4.879e-08, 0.9066), (0.475, 5.659e-08, 0.8435), (0.6092, 1.288e-07, 0.6765), (0.676, 1.736e-07, 0.6298), (0.7231, 1.124e-07, 0.6177), (0.8249, 2.107e-07, 0.4988), (0.9049, 1.21e-07, 0.5298), (0.9719, 1.856e-07, 0.3626), (0.9678, 2.615e-07, 0.3427), (1.008, 1.995e-07, 0.2028), (1.054, 1.851e-07, 0.06962), (1.023, 1.318e-07, 0.06619), (1.013, 2.348e-07, -0.1201), (1.057, 1.362e-07, -0.2862), (1.074, 3.869e-07, -0.3623), (0.9796, 1.7e-07, -0.4039), (0.9555, 2.582e-07, -0.497), (0.9388, 2.603e-07, -0.6396), (0.8406, 2.071e-07, -0.647), (0.7949, 2.754e-07, -0.7048), (0.7766, 2.4e-07, -0.9355), (0.6739, 1.473e-07, -0.9177), (0.5678, 1.564e-07, -0.9098), (0.4827, 9.694e-08, -0.9271), (0.3978, 1.03e-07, -1.029), (0.315, 3.913e-08, -1.146), (0.2079, 3.924e-08, -1.226), (0.09812, 1.866e-08, -1.002)], [], [(125, 1, 993), (993, 1, 2, 992), (992, 2, 3, 991), (991, 3, 4, 990), (990, 4, 5, 989), (989, 5, 6, 988), (988, 6, 7, 987), (987, 7, 8, 986), (986, 8, 9, 985), (985, 9, 10, 984), (984, 10, 11, 983), (983, 11, 12, 982), (982, 12, 13, 981), (981, 13, 14, 980), (980, 14, 15, 979), (979, 15, 16, 978), (978, 16, 17, 977), (977, 17, 18, 976), (976, 18, 19, 975), (975, 19, 20, 974), (974, 20, 21, 973), (973, 21, 22, 972), (972, 22, 23, 971), (971, 23, 24, 970), (970, 24, 25, 969), (969, 25, 26, 968), (968, 26, 27, 967), (967, 27, 28, 966), (966, 28, 29, 965), (965, 29, 30, 964), (964, 30, 31, 963), (31, 0, 963), (32, 0, 31), (30, 33, 32, 31), (29, 34, 33, 30), (28, 35, 34, 29), (27, 36, 35, 28), (26, 37, 36, 27), (25, 38, 37, 26), (24, 39, 38, 25), (23, 40, 39, 24), (22, 41, 40, 23), (21, 42, 41, 22), (20, 43, 42, 21), (19, 44, 43, 20), (18, 45, 44, 19), (17, 46, 45, 18), (16, 47, 46, 17), (15, 48, 47, 16), (14, 49, 48, 15), (13, 50, 49, 14), (12, 51, 50, 13), (11, 52, 51, 12), (10, 53, 52, 11), (9, 54, 53, 10), (8, 55, 54, 9), (7, 56, 55, 8), (6, 57, 56, 7), (5, 58, 57, 6), (4, 59, 58, 5), (3, 60, 59, 4), (2, 61, 60, 3), (1, 62, 61, 2), (125, 62, 1), (125, 63, 62), (62, 63, 64, 61), (61, 64, 65, 60), (60, 65, 66, 59), (59, 66, 67, 58), (58, 67, 68, 57), (57, 68, 69, 56), (56, 69, 70, 55), (55, 70, 71, 54), (54, 71, 72, 53), (53, 72, 73, 52), (52, 73, 74, 51), (51, 74, 75, 50), (50, 75, 76, 49), (49, 76, 77, 48), (48, 77, 78, 47), (47, 78, 79, 46), (46, 79, 80, 45), (45, 80, 81, 44), (44, 81, 82, 43), (43, 82, 83, 42), (42, 83, 84, 41), (41, 84, 85, 40), (40, 85, 86, 39), (39, 86, 87, 38), (38, 87, 88, 37), (37, 88, 89, 36), (36, 89, 90, 35), (35, 90, 91, 34), (34, 91, 92, 33), (33, 92, 93, 32), (93, 0, 32), (94, 0, 93), (92, 95, 94, 93), (91, 96, 95, 92), (90, 97, 96, 91), (89, 98, 97, 90), (88, 99, 98, 89), (87, 100, 99, 88), (86, 101, 100, 87), (85, 102, 101, 86), (84, 103, 102, 85), (83, 104, 103, 84), (82, 105, 104, 83), (81, 106, 105, 82), (80, 107, 106, 81), (79, 108, 107, 80), (78, 109, 108, 79), (77, 110, 109, 78), (76, 111, 110, 77), (75, 112, 111, 76), (74, 113, 112, 75), (73, 114, 113, 74), (72, 115, 114, 73), (71, 116, 115, 72), (70, 117, 116, 71), (69, 118, 117, 70), (68, 119, 118, 69), (67, 120, 119, 68), (66, 121, 120, 67), (65, 122, 121, 66), (64, 123, 122, 65), (63, 124, 123, 64), (125, 124, 63), (125, 126, 124), (124, 126, 127, 123), (123, 127, 128, 122), (122, 128, 129, 121), (121, 129, 130, 120), (120, 130, 131, 119), (119, 131, 132, 118), (118, 132, 133, 117), (117, 133, 134, 116), (116, 134, 135, 115), (115, 135, 136, 114), (114, 136, 137, 113), (113, 137, 138, 112), (112, 138, 139, 111), (111, 139, 140, 110), (110, 140, 141, 109), (109, 141, 142, 108), (108, 142, 143, 107), (107, 143, 144, 106), (106, 144, 145, 105), (105, 145, 146, 104), (104, 146, 147, 103), (103, 147, 148, 102), (102, 148, 149, 101), (101, 149, 150, 100), (100, 150, 151, 99), (99, 151, 152, 98), (98, 152, 153, 97), (97, 153, 154, 96), (96, 154, 155, 95), (95, 155, 156, 94), (156, 0, 94), (157, 0, 156), (155, 158, 157, 156), (154, 159, 158, 155), (153, 160, 159, 154), (152, 161, 160, 153), (151, 162, 161, 152), (150, 163, 162, 151), (149, 164, 163, 150), (148, 165, 164, 149), (147, 166, 165, 148), (146, 167, 166, 147), (145, 168, 167, 146), (144, 169, 168, 145), (143, 170, 169, 144), (142, 171, 170, 143), (141, 172, 171, 142), (140, 173, 172, 141), (139, 174, 173, 140), (138, 175, 174, 139), (137, 176, 175, 138), (136, 177, 176, 137), (135, 178, 177, 136), (134, 179, 178, 135), (133, 180, 179, 134), (132, 181, 180, 133), (131, 182, 181, 132), (130, 183, 182, 131), (129, 184, 183, 130), (128, 185, 184, 129), (127, 186, 185, 128), (126, 187, 186, 127), (125, 187, 126), (125, 188, 187), (187, 188, 189, 186), (186, 189, 190, 185), (185, 190, 191, 184), (184, 191, 192, 183), (183, 192, 193, 182), (182, 193, 194, 181), (181, 194, 195, 180), (180, 195, 196, 179), (179, 196, 197, 178), (178, 197, 198, 177), (177, 198, 199, 176), (176, 199, 200, 175), (175, 200, 201, 174), (174, 201, 202, 173), (173, 202, 203, 172), (172, 203, 204, 171), (171, 204, 205, 170), (170, 205, 206, 169), (169, 206, 207, 168), (168, 207, 208, 167), (167, 208, 209, 166), (166, 209, 210, 165), (165, 210, 211, 164), (164, 211, 212, 163), (163, 212, 213, 162), (162, 213, 214, 161), (161, 214, 215, 160), (160, 215, 216, 159), (159, 216, 217, 158), (158, 217, 218, 157), (218, 0, 157), (219, 0, 218), (217, 220, 219, 218), (216, 221, 220, 217), (215, 222, 221, 216), (214, 223, 222, 215), (213, 224, 223, 214), (212, 225, 224, 213), (211, 226, 225, 212), (210, 227, 226, 211), (209, 228, 227, 210), (208, 229, 228, 209), (207, 230, 229, 208), (206, 231, 230, 207), (205, 232, 231, 206), (204, 233, 232, 205), (203, 234, 233, 204), (202, 235, 234, 203), (201, 236, 235, 202), (200, 237, 236, 201), (199, 238, 237, 200), (198, 239, 238, 199), (197, 240, 239, 198), (196, 241, 240, 197), (195, 242, 241, 196), (194, 243, 242, 195), (193, 244, 243, 194), (192, 245, 244, 193), (191, 246, 245, 192), (190, 247, 246, 191), (189, 248, 247, 190), (188, 249, 248, 189), (125, 249, 188), (125, 250, 249), (249, 250, 251, 248), (248, 251, 252, 247), (247, 252, 253, 246), (246, 253, 254, 245), (245, 254, 255, 244), (244, 255, 256, 243), (243, 256, 257, 242), (242, 257, 258, 241), (241, 258, 259, 240), (240, 259, 260, 239), (239, 260, 261, 238), (238, 261, 262, 237), (237, 262, 263, 236), (236, 263, 264, 235), (235, 264, 265, 234), (234, 265, 266, 233), (233, 266, 267, 232), (232, 267, 268, 231), (231, 268, 269, 230), (230, 269, 270, 229), (229, 270, 271, 228), (228, 271, 272, 227), (227, 272, 273, 226), (226, 273, 274, 225), (225, 274, 275, 224), (224, 275, 276, 223), (223, 276, 277, 222), (222, 277, 278, 221), (221, 278, 279, 220), (220, 279, 280, 219), (280, 0, 219), (281, 0, 280), (279, 282, 281, 280), (278, 283, 282, 279), (277, 284, 283, 278), (276, 285, 284, 277), (275, 286, 285, 276), (274, 287, 286, 275), (273, 288, 287, 274), (272, 289, 288, 273), (271, 290, 289, 272), (270, 291, 290, 271), (269, 292, 291, 270), (268, 293, 292, 269), (267, 294, 293, 268), (266, 295, 294, 267), (265, 296, 295, 266), (264, 297, 296, 265), (263, 298, 297, 264), (262, 299, 298, 263), (261, 300, 299, 262), (260, 301, 300, 261), (259, 302, 301, 260), (258, 303, 302, 259), (257, 304, 303, 258), (256, 305, 304, 257), (255, 306, 305, 256), (254, 307, 306, 255), (253, 308, 307, 254), (252, 309, 308, 253), (251, 310, 309, 252), (250, 311, 310, 251), (125, 311, 250), (125, 312, 311), (311, 312, 313, 310), (310, 313, 314, 309), (309, 314, 315, 308), (308, 315, 316, 307), (307, 316, 317, 306), (306, 317, 318, 305), (305, 318, 319, 304), (304, 319, 320, 303), (303, 320, 321, 302), (302, 321, 322, 301), (301, 322, 323, 300), (300, 323, 324, 299), (299, 324, 325, 298), (298, 325, 326, 297), (297, 326, 327, 296), (296, 327, 328, 295), (295, 328, 329, 294), (294, 329, 330, 293), (293, 330, 331, 292), (292, 331, 332, 291), (291, 332, 333, 290), (290, 333, 334, 289), (289, 334, 335, 288), (288, 335, 336, 287), (287, 336, 337, 286), (286, 337, 338, 285), (285, 338, 339, 284), (284, 339, 340, 283), (283, 340, 341, 282), (282, 341, 342, 281), (342, 0, 281), (343, 0, 342), (341, 344, 343, 342), (340, 345, 344, 341), (339, 346, 345, 340), (338, 347, 346, 339), (337, 348, 347, 338), (336, 349, 348, 337), (335, 350, 349, 336), (334, 351, 350, 335), (333, 352, 351, 334), (332, 353, 352, 333), (331, 354, 353, 332), (330, 355, 354, 331), (329, 356, 355, 330), (328, 357, 356, 329), (327, 358, 357, 328), (326, 359, 358, 327), (325, 360, 359, 326), (324, 361, 360, 325), (323, 362, 361, 324), (322, 363, 362, 323), (321, 364, 363, 322), (320, 365, 364, 321), (319, 366, 365, 320), (318, 367, 366, 319), (317, 368, 367, 318), (316, 369, 368, 317), (315, 370, 369, 316), (314, 371, 370, 315), (313, 372, 371, 314), (312, 373, 372, 313), (125, 373, 312), (125, 374, 373), (373, 374, 375, 372), (372, 375, 376, 371), (371, 376, 377, 370), (370, 377, 378, 369), (369, 378, 379, 368), (368, 379, 380, 367), (367, 380, 381, 366), (366, 381, 382, 365), (365, 382, 383, 364), (364, 383, 384, 363), (363, 384, 385, 362), (362, 385, 386, 361), (361, 386, 387, 360), (360, 387, 388, 359), (359, 388, 389, 358), (358, 389, 390, 357), (357, 390, 391, 356), (356, 391, 392, 355), (355, 392, 393, 354), (354, 393, 394, 353), (353, 394, 395, 352), (352, 395, 396, 351), (351, 396, 397, 350), (350, 397, 398, 349), (349, 398, 399, 348), (348, 399, 400, 347), (347, 400, 401, 346), (346, 401, 402, 345), (345, 402, 403, 344), (344, 403, 404, 343), (404, 0, 343), (405, 0, 404), (403, 406, 405, 404), (402, 407, 406, 403), (401, 408, 407, 402), (400, 409, 408, 401), (399, 410, 409, 400), (398, 411, 410, 399), (397, 412, 411, 398), (396, 413, 412, 397), (395, 414, 413, 396), (394, 415, 414, 395), (393, 416, 415, 394), (392, 417, 416, 393), (391, 418, 417, 392), (390, 419, 418, 391), (389, 420, 419, 390), (388, 421, 420, 389), (387, 422, 421, 388), (386, 423, 422, 387), (385, 424, 423, 386), (384, 425, 424, 385), (383, 426, 425, 384), (382, 427, 426, 383), (381, 428, 427, 382), (380, 429, 428, 381), (379, 430, 429, 380), (378, 431, 430, 379), (377, 432, 431, 378), (376, 433, 432, 377), (375, 434, 433, 376), (374, 435, 434, 375), (125, 435, 374), (125, 436, 435), (435, 436, 437, 434), (434, 437, 438, 433), (433, 438, 439, 432), (432, 439, 440, 431), (431, 440, 441, 430), (430, 441, 442, 429), (429, 442, 443, 428), (428, 443, 444, 427), (427, 444, 445, 426), (426, 445, 446, 425), (425, 446, 447, 424), (424, 447, 448, 423), (423, 448, 449, 422), (422, 449, 450, 421), (421, 450, 451, 420), (420, 451, 452, 419), (419, 452, 453, 418), (418, 453, 454, 417), (417, 454, 455, 416), (416, 455, 456, 415), (415, 456, 457, 414), (414, 457, 458, 413), (413, 458, 459, 412), (412, 459, 460, 411), (411, 460, 461, 410), (410, 461, 462, 409), (409, 462, 463, 408), (408, 463, 464, 407), (407, 464, 465, 406), (406, 465, 466, 405), (466, 0, 405), (467, 0, 466), (465, 468, 467, 466), (464, 469, 468, 465), (463, 470, 469, 464), (462, 471, 470, 463), (461, 472, 471, 462), (460, 473, 472, 461), (459, 474, 473, 460), (458, 475, 474, 459), (457, 476, 475, 458), (456, 477, 476, 457), (455, 478, 477, 456), (454, 479, 478, 455), (453, 480, 479, 454), (452, 481, 480, 453), (451, 482, 481, 452), (450, 483, 482, 451), (449, 484, 483, 450), (448, 485, 484, 449), (447, 486, 485, 448), (446, 487, 486, 447), (445, 488, 487, 446), (444, 489, 488, 445), (443, 490, 489, 444), (442, 491, 490, 443), (441, 492, 491, 442), (440, 493, 492, 441), (439, 494, 493, 440), (438, 495, 494, 439), (437, 496, 495, 438), (436, 497, 496, 437), (125, 497, 436), (125, 498, 497), (497, 498, 499, 496), (496, 499, 500, 495), (495, 500, 501, 494), (494, 501, 502, 493), (493, 502, 503, 492), (492, 503, 504, 491), (491, 504, 505, 490), (490, 505, 506, 489), (489, 506, 507, 488), (488, 507, 508, 487), (487, 508, 509, 486), (486, 509, 510, 485), (485, 510, 511, 484), (484, 511, 512, 483), (483, 512, 513, 482), (482, 513, 514, 481), (481, 514, 515, 480), (480, 515, 516, 479), (479, 516, 517, 478), (478, 517, 518, 477), (477, 518, 519, 476), (476, 519, 520, 475), (475, 520, 521, 474), (474, 521, 522, 473), (473, 522, 523, 472), (472, 523, 524, 471), (471, 524, 525, 470), (470, 525, 526, 469), (469, 526, 527, 468), (468, 527, 528, 467), (528, 0, 467), (529, 0, 528), (527, 530, 529, 528), (526, 531, 530, 527), (525, 532, 531, 526), (524, 533, 532, 525), (523, 534, 533, 524), (522, 535, 534, 523), (521, 536, 535, 522), (520, 537, 536, 521), (519, 538, 537, 520), (518, 539, 538, 519), (517, 540, 539, 518), (516, 541, 540, 517), (515, 542, 541, 516), (514, 543, 542, 515), (513, 544, 543, 514), (512, 545, 544, 513), (511, 546, 545, 512), (510, 547, 546, 511), (509, 548, 547, 510), (508, 549, 548, 509), (507, 550, 549, 508), (506, 551, 550, 507), (505, 552, 551, 506), (504, 553, 552, 505), (503, 554, 553, 504), (502, 555, 554, 503), (501, 556, 555, 502), (500, 557, 556, 501), (499, 558, 557, 500), (498, 559, 558, 499), (125, 559, 498), (125, 560, 559), (559, 560, 561, 558), (558, 561, 562, 557), (557, 562, 563, 556), (556, 563, 564, 555), (555, 564, 565, 554), (554, 565, 566, 553), (553, 566, 567, 552), (552, 567, 568, 551), (551, 568, 569, 550), (550, 569, 570, 549), (549, 570, 571, 548), (548, 571, 572, 547), (547, 572, 573, 546), (546, 573, 574, 545), (545, 574, 575, 544), (544, 575, 576, 543), (543, 576, 577, 542), (542, 577, 578, 541), (541, 578, 579, 540), (540, 579, 580, 539), (539, 580, 581, 538), (538, 581, 582, 537), (537, 582, 583, 536), (536, 583, 584, 535), (535, 584, 585, 534), (534, 585, 586, 533), (533, 586, 587, 532), (532, 587, 588, 531), (531, 588, 589, 530), (530, 589, 590, 529), (590, 0, 529), (591, 0, 590), (589, 592, 591, 590), (588, 593, 592, 589), (587, 594, 593, 588), (586, 595, 594, 587), (585, 596, 595, 586), (584, 597, 596, 585), (583, 598, 597, 584), (582, 599, 598, 583), (581, 600, 599, 582), (580, 601, 600, 581), (579, 602, 601, 580), (578, 603, 602, 579), (577, 604, 603, 578), (576, 605, 604, 577), (575, 606, 605, 576), (574, 607, 606, 575), (573, 608, 607, 574), (572, 609, 608, 573), (571, 610, 609, 572), (570, 611, 610, 571), (569, 612, 611, 570), (568, 613, 612, 569), (567, 614, 613, 568), (566, 615, 614, 567), (565, 616, 615, 566), (564, 617, 616, 565), (563, 618, 617, 564), (562, 619, 618, 563), (561, 620, 619, 562), (560, 621, 620, 561), (125, 621, 560), (125, 622, 621), (621, 622, 623, 620), (620, 623, 624, 619), (619, 624, 625, 618), (618, 625, 626, 617), (617, 626, 627, 616), (616, 627, 628, 615), (615, 628, 629, 614), (614, 629, 630, 613), (613, 630, 631, 612), (612, 631, 632, 611), (611, 632, 633, 610), (610, 633, 634, 609), (609, 634, 635, 608), (608, 635, 636, 607), (607, 636, 637, 606), (606, 637, 638, 605), (605, 638, 639, 604), (604, 639, 640, 603), (603, 640, 641, 602), (602, 641, 642, 601), (601, 642, 643, 600), (600, 643, 644, 599), (599, 644, 645, 598), (598, 645, 646, 597), (597, 646, 647, 596), (596, 647, 648, 595), (595, 648, 649, 594), (594, 649, 650, 593), (593, 650, 651, 592), (592, 651, 652, 591), (652, 0, 591), (653, 0, 652), (651, 654, 653, 652), (650, 655, 654, 651), (649, 656, 655, 650), (648, 657, 656, 649), (647, 658, 657, 648), (646, 659, 658, 647), (645, 660, 659, 646), (644, 661, 660, 645), (643, 662, 661, 644), (642, 663, 662, 643), (641, 664, 663, 642), (640, 665, 664, 641), (639, 666, 665, 640), (638, 667, 666, 639), (637, 668, 667, 638), (636, 669, 668, 637), (635, 670, 669, 636), (634, 671, 670, 635), (633, 672, 671, 634), (632, 673, 672, 633), (631, 674, 673, 632), (630, 675, 674, 631), (629, 676, 675, 630), (628, 677, 676, 629), (627, 678, 677, 628), (626, 679, 678, 627), (625, 680, 679, 626), (624, 681, 680, 625), (623, 682, 681, 624), (622, 683, 682, 623), (125, 683, 622), (125, 684, 683), (683, 684, 685, 682), (682, 685, 686, 681), (681, 686, 687, 680), (680, 687, 688, 679), (679, 688, 689, 678), (678, 689, 690, 677), (677, 690, 691, 676), (676, 691, 692, 675), (675, 692, 693, 674), (674, 693, 694, 673), (673, 694, 695, 672), (672, 695, 696, 671), (671, 696, 697, 670), (670, 697, 698, 669), (669, 698, 699, 668), (668, 699, 700, 667), (667, 700, 701, 666), (666, 701, 702, 665), (665, 702, 703, 664), (664, 703, 704, 663), (663, 704, 705, 662), (662, 705, 706, 661), (661, 706, 707, 660), (660, 707, 708, 659), (659, 708, 709, 658), (658, 709, 710, 657), (657, 710, 711, 656), (656, 711, 712, 655), (655, 712, 713, 654), (654, 713, 714, 653), (714, 0, 653), (715, 0, 714), (713, 716, 715, 714), (712, 717, 716, 713), (711, 718, 717, 712), (710, 719, 718, 711), (709, 720, 719, 710), (708, 721, 720, 709), (707, 722, 721, 708), (706, 723, 722, 707), (705, 724, 723, 706), (704, 725, 724, 705), (703, 726, 725, 704), (702, 727, 726, 703), (701, 728, 727, 702), (700, 729, 728, 701), (699, 730, 729, 700), (698, 731, 730, 699), (697, 732, 731, 698), (696, 733, 732, 697), (695, 734, 733, 696), (694, 735, 734, 695), (693, 736, 735, 694), (692, 737, 736, 693), (691, 738, 737, 692), (690, 739, 738, 691), (689, 740, 739, 690), (688, 741, 740, 689), (687, 742, 741, 688), (686, 743, 742, 687), (685, 744, 743, 686), (684, 745, 744, 685), (125, 745, 684), (125, 746, 745), (745, 746, 747, 744), (744, 747, 748, 743), (743, 748, 749, 742), (742, 749, 750, 741), (741, 750, 751, 740), (740, 751, 752, 739), (739, 752, 753, 738), (738, 753, 754, 737), (737, 754, 755, 736), (736, 755, 756, 735), (735, 756, 757, 734), (734, 757, 758, 733), (733, 758, 759, 732), (732, 759, 760, 731), (731, 760, 761, 730), (730, 761, 762, 729), (729, 762, 763, 728), (728, 763, 764, 727), (727, 764, 765, 726), (726, 765, 766, 725), (725, 766, 767, 724), (724, 767, 768, 723), (723, 768, 769, 722), (722, 769, 770, 721), (721, 770, 771, 720), (720, 771, 772, 719), (719, 772, 773, 718), (718, 773, 774, 717), (717, 774, 775, 716), (716, 775, 776, 715), (776, 0, 715), (777, 0, 776), (775, 778, 777, 776), (774, 779, 778, 775), (773, 780, 779, 774), (772, 781, 780, 773), (771, 782, 781, 772), (770, 783, 782, 771), (769, 784, 783, 770), (768, 785, 784, 769), (767, 786, 785, 768), (766, 787, 786, 767), (765, 788, 787, 766), (764, 789, 788, 765), (763, 790, 789, 764), (762, 791, 790, 763), (761, 792, 791, 762), (760, 793, 792, 761), (759, 794, 793, 760), (758, 795, 794, 759), (757, 796, 795, 758), (756, 797, 796, 757), (755, 798, 797, 756), (754, 799, 798, 755), (753, 800, 799, 754), (752, 801, 800, 753), (751, 802, 801, 752), (750, 803, 802, 751), (749, 804, 803, 750), (748, 805, 804, 749), (747, 806, 805, 748), (746, 807, 806, 747), (125, 807, 746), (125, 808, 807), (807, 808, 809, 806), (806, 809, 810, 805), (805, 810, 811, 804), (804, 811, 812, 803), (803, 812, 813, 802), (802, 813, 814, 801), (801, 814, 815, 800), (800, 815, 816, 799), (799, 816, 817, 798), (798, 817, 818, 797), (797, 818, 819, 796), (796, 819, 820, 795), (795, 820, 821, 794), (794, 821, 822, 793), (793, 822, 823, 792), (792, 823, 824, 791), (791, 824, 825, 790), (790, 825, 826, 789), (789, 826, 827, 788), (788, 827, 828, 787), (787, 828, 829, 786), (786, 829, 830, 785), (785, 830, 831, 784), (784, 831, 832, 783), (783, 832, 833, 782), (782, 833, 834, 781), (781, 834, 835, 780), (780, 835, 836, 779), (779, 836, 837, 778), (778, 837, 838, 777), (838, 0, 777), (839, 0, 838), (837, 840, 839, 838), (836, 841, 840, 837), (835, 842, 841, 836), (834, 843, 842, 835), (833, 844, 843, 834), (832, 845, 844, 833), (831, 846, 845, 832), (830, 847, 846, 831), (829, 848, 847, 830), (828, 849, 848, 829), (827, 850, 849, 828), (826, 851, 850, 827), (825, 852, 851, 826), (824, 853, 852, 825), (823, 854, 853, 824), (822, 855, 854, 823), (821, 856, 855, 822), (820, 857, 856, 821), (819, 858, 857, 820), (818, 859, 858, 819), (817, 860, 859, 818), (816, 861, 860, 817), (815, 862, 861, 816), (814, 863, 862, 815), (813, 864, 863, 814), (812, 865, 864, 813), (811, 866, 865, 812), (810, 867, 866, 811), (809, 868, 867, 810), (808, 869, 868, 809), (125, 869, 808), (125, 870, 869), (869, 870, 871, 868), (868, 871, 872, 867), (867, 872, 873, 866), (866, 873, 874, 865), (865, 874, 875, 864), (864, 875, 876, 863), (863, 876, 877, 862), (862, 877, 878, 861), (861, 878, 879, 860), (860, 879, 880, 859), (859, 880, 881, 858), (858, 881, 882, 857), (857, 882, 883, 856), (856, 883, 884, 855), (855, 884, 885, 854), (854, 885, 886, 853), (853, 886, 887, 852), (852, 887, 888, 851), (851, 888, 889, 850), (850, 889, 890, 849), (849, 890, 891, 848), (848, 891, 892, 847), (847, 892, 893, 846), (846, 893, 894, 845), (845, 894, 895, 844), (844, 895, 896, 843), (843, 896, 897, 842), (842, 897, 898, 841), (841, 898, 899, 840), (840, 899, 900, 839), (900, 0, 839), (901, 0, 900), (899, 902, 901, 900), (898, 903, 902, 899), (897, 904, 903, 898), (896, 905, 904, 897), (895, 906, 905, 896), (894, 907, 906, 895), (893, 908, 907, 894), (892, 909, 908, 893), (891, 910, 909, 892), (890, 911, 910, 891), (889, 912, 911, 890), (888, 913, 912, 889), (887, 914, 913, 888), (886, 915, 914, 887), (885, 916, 915, 886), (884, 917, 916, 885), (883, 918, 917, 884), (882, 919, 918, 883), (881, 920, 919, 882), (880, 921, 920, 881), (879, 922, 921, 880), (878, 923, 922, 879), (877, 924, 923, 878), (876, 925, 924, 877), (875, 926, 925, 876), (874, 927, 926, 875), (873, 928, 927, 874), (872, 929, 928, 873), (871, 930, 929, 872), (870, 931, 930, 871), (125, 931, 870), (125, 932, 931), (931, 932, 933, 930), (930, 933, 934, 929), (929, 934, 935, 928), (928, 935, 936, 927), (927, 936, 937, 926), (926, 937, 938, 925), (925, 938, 939, 924), (924, 939, 940, 923), (923, 940, 941, 922), (922, 941, 942, 921), (921, 942, 943, 920), (920, 943, 944, 919), (919, 944, 945, 918), (918, 945, 946, 917), (917, 946, 947, 916), (916, 947, 948, 915), (915, 948, 949, 914), (914, 949, 950, 913), (913, 950, 951, 912), (912, 951, 952, 911), (911, 952, 953, 910), (910, 953, 954, 909), (909, 954, 955, 908), (908, 955, 956, 907), (907, 956, 957, 906), (906, 957, 958, 905), (905, 958, 959, 904), (904, 959, 960, 903), (903, 960, 961, 902), (902, 961, 962, 901), (962, 0, 901), (963, 0, 962), (961, 964, 963, 962), (960, 965, 964, 961), (959, 966, 965, 960), (958, 967, 966, 959), (957, 968, 967, 958), (956, 969, 968, 957), (955, 970, 969, 956), (954, 971, 970, 955), (953, 972, 971, 954), (952, 973, 972, 953), (951, 974, 973, 952), (950, 975, 974, 951), (949, 976, 975, 950), (948, 977, 976, 949), (947, 978, 977, 948), (946, 979, 978, 947), (945, 980, 979, 946), (944, 981, 980, 945), (943, 982, 981, 944), (942, 983, 982, 943), (941, 984, 983, 942), (940, 985, 984, 941), (939, 986, 985, 940), (938, 987, 986, 939), (937, 988, 987, 938), (936, 989, 988, 937), (935, 990, 989, 936), (934, 991, 990, 935), (933, 992, 991, 934), (932, 993, 992, 933), (125, 993, 932)])
me_sphere.use_remesh_preserve_volume = False
me_sphere.use_remesh_preserve_attributes = False
me_sphere.use_mirror_vertex_groups = False
me_sphere.update()
me_cylinder_001 = bpy.data.meshes.new('Cylinder.001')
me_cylinder_001.from_pydata([(0.7071, 0.7071, 1.0), (0.8315, 0.5556, 1.0), (0.8116, 0.3827, 1.0), (0.8121, 0.199, 1.0), (1.0, -2.245e-06, 1.0), (0.9808, -0.1951, 1.0), (0.8318, -0.3866, 1.0), (0.8315, -0.5556, 1.0), (0.7071, -0.7071, 1.0), (0.5556, -0.8315, 1.0), (0.3643, -0.7719, 1.0), (0.1951, -0.9808, 1.0), (9.298e-07, -1.0, 1.0), (-0.1647, -0.8057, 1.0), (-0.4131, -0.7488, 1.0), (-0.6116, -0.7594, 1.0), (-0.7071, -0.7071, 1.0), (-0.8315, -0.5556, 1.0), (-0.8558, -0.3546, 1.0), (-0.9808, -0.1951, 1.0), (-0.9399, -4.105e-06, 1.0), (-0.8286, 0.151, 1.0), (-0.8958, 0.3827, 1.0), (-0.7353, 0.4955, 1.0), (-0.7071, 0.7071, 1.0), (-0.5556, 0.8315, 1.0), (-0.3161, 0.8232, 1.0), (-0.1951, 0.9384, 1.0), (-7.28e-06, 1.0, 1.0), (0.1951, 0.9808, 1.0), (0.3827, 0.8815, 1.0), (0.489, 0.7308, 1.0), (0.0, 0.0, -1.918)], [], [(1, 0, 32), (32, 2, 1), (32, 3, 2), (32, 4, 3), (32, 5, 4), (32, 6, 5), (32, 7, 6), (32, 8, 7), (32, 9, 8), (32, 10, 9), (32, 11, 10), (32, 12, 11), (32, 13, 12), (32, 14, 13), (32, 15, 14), (32, 16, 15), (32, 17, 16), (32, 18, 17), (32, 19, 18), (32, 20, 19), (32, 21, 20), (32, 22, 21), (32, 23, 22), (32, 24, 23), (32, 25, 24), (32, 26, 25), (32, 27, 26), (32, 28, 27), (32, 29, 28), (32, 30, 29), (32, 31, 30), (32, 0, 31)])
me_cylinder_001.use_remesh_preserve_volume = False
me_cylinder_001.use_remesh_preserve_attributes = False
me_cylinder_001.use_mirror_vertex_groups = False
me_cylinder_001.update()
me_cylinder = bpy.data.meshes.new('Cylinder')
me_cylinder.from_pydata([(0.4529, 0.4529, -1.0), (0.5326, 0.3559, -1.0), (0.5918, 0.2451, -1.0), (0.6282, 0.125, -1.0), (0.6405, 1.308e-07, -1.0), (0.6282, -0.125, -1.0), (0.5918, -0.2451, -1.0), (0.5326, -0.3559, -1.0), (0.4529, -0.4529, -1.0), (0.3559, -0.5326, -1.0), (0.2451, -0.5918, -1.0), (0.125, -0.6282, -1.0), (-9.443e-08, -0.6405, -1.0), (-0.125, -0.6282, -1.0), (-0.2451, -0.5918, -1.0), (-0.3559, -0.5326, -1.0), (-0.4529, -0.4529, -1.0), (-0.5326, -0.3559, -1.0), (-0.5918, -0.2451, -1.0), (-0.6282, -0.125, -1.0), (-0.6405, 7.009e-07, -1.0), (-0.6282, 0.125, -1.0), (-0.5918, 0.2451, -1.0), (-0.5326, 0.3559, -1.0), (-0.4529, 0.4529, -1.0), (-0.3559, 0.5326, -1.0), (-0.2451, 0.5918, -1.0), (-0.125, 0.6282, -1.0), (1.143e-06, 0.6405, -1.0), (0.125, 0.6282, -1.0), (0.2451, 0.5918, -1.0), (0.3559, 0.5326, -1.0), (0.7071, 0.7071, 0.3889), (0.8315, 0.5556, 0.3889), (0.9239, 0.3827, 0.3889), (0.9808, 0.1951, 0.3889), (1.0, -2.245e-06, 0.3889), (0.9808, -0.1951, 0.3889), (0.9239, -0.3827, 0.3889), (0.8315, -0.5556, 0.3889), (0.7071, -0.7071, 0.3889), (0.5556, -0.8315, 0.3889), (0.3827, -0.9239, 0.3889), (0.1951, -0.9808, 0.3889), (9.298e-07, -1.0, 0.3889), (-0.1951, -0.9808, 0.3889), (-0.3827, -0.9239, 0.3889), (-0.5556, -0.8315, 0.3889), (-0.7071, -0.7071, 0.3889), (-0.8315, -0.5556, 0.3889), (-0.9239, -0.3827, 0.3889), (-0.9808, -0.1951, 0.3889), (-1.0, -4.105e-06, 0.3889), (-0.9808, 0.1951, 0.3889), (-0.9239, 0.3827, 0.3889), (-0.8315, 0.5556, 0.3889), (-0.7071, 0.7071, 0.3889), (-0.5556, 0.8315, 0.3889), (-0.3827, 0.9239, 0.3889), (-0.1951, 0.9808, 0.3889), (-7.28e-06, 1.0, 0.3889), (0.1951, 0.9808, 0.3889), (0.3827, 0.9239, 0.3889), (0.5556, 0.8315, 0.3889), (1.143e-07, 8.246e-08, -1.0), (0.7415, 0.7415, 0.3904), (0.872, 0.5826, 0.3904), (0.9689, 0.4013, 0.3904), (1.029, 0.2046, 0.3904), (1.049, -2.285e-06, 0.3904), (1.029, -0.2046, 0.3904), (0.9689, -0.4013, 0.3904), (0.872, -0.5826, 0.3904), (0.7415, -0.7415, 0.3904), (0.5826, -0.872, 0.3904), (0.4013, -0.9689, 0.3904), (0.2046, -1.029, 0.3904), (1.042e-06, -1.049, 0.3904), (-0.2046, -1.029, 0.3904), (-0.4013, -0.9689, 0.3904), (-0.5826, -0.872, 0.3904), (-0.7415, -0.7415, 0.3904), (-0.872, -0.5826, 0.3904), (-0.9689, -0.4013, 0.3904), (-1.029, -0.2046, 0.3904), (-1.049, -4.235e-06, 0.3904), (-1.029, 0.2046, 0.3904), (-0.9689, 0.4013, 0.3904), (-0.872, 0.5826, 0.3904), (-0.7416, 0.7415, 0.3904), (-0.5826, 0.872, 0.3904), (-0.4013, 0.9689, 0.3904), (-0.2046, 1.029, 0.3904), (-7.567e-06, 1.049, 0.3904), (0.2046, 1.029, 0.3904), (0.4013, 0.9689, 0.3904), (0.5826, 0.872, 0.3904), (0.9003, 0.6016, 0.6605), (0.7657, 0.7657, 0.6605), (1.0, 0.4144, 0.6605), (1.062, 0.2112, 0.6605), (1.083, -2.31e-06, 0.6605), (1.062, -0.2112, 0.6605), (1.0, -0.4144, 0.6605), (0.9003, -0.6016, 0.6605), (0.7657, -0.7657, 0.6605), (0.6016, -0.9003, 0.6605), (0.4144, -1.0, 0.6605), (0.2112, -1.062, 0.6605), (1.122e-06, -1.083, 0.6605), (-0.2112, -1.062, 0.6605), (-0.4144, -1.0, 0.6605), (-0.6016, -0.9003, 0.6605), (-0.7657, -0.7657, 0.6605), (-0.9003, -0.6016, 0.6605), (-1.0, -0.4144, 0.6605), (-1.062, -0.2113, 0.6605), (-1.083, -4.324e-06, 0.6605), (-1.062, 0.2112, 0.6605), (-1.0, 0.4144, 0.6605), (-0.9003, 0.6016, 0.6605), (-0.7657, 0.7657, 0.6605), (-0.6016, 0.9003, 0.6605), (-0.4144, 1.0, 0.6605), (-0.2113, 1.062, 0.6605), (-7.768e-06, 1.083, 0.6605), (0.2112, 1.062, 0.6605), (0.4144, 1.0, 0.6605), (0.6016, 0.9003, 0.6605), (0.8388, 0.5605, 0.6605), (0.7133, 0.7133, 0.6605), (0.932, 0.3861, 0.6605), (0.9894, 0.1968, 0.6605), (1.009, -2.253e-06, 0.6605), (0.9894, -0.1968, 0.6605), (0.932, -0.3861, 0.6605), (0.8388, -0.5605, 0.6605), (0.7133, -0.7133, 0.6605), (0.5605, -0.8388, 0.6605), (0.3861, -0.932, 0.6605), (0.1968, -0.9894, 0.6605), (9.52e-07, -1.009, 0.6605), (-0.1968, -0.9894, 0.6605), (-0.3861, -0.932, 0.6605), (-0.5605, -0.8388, 0.6605), (-0.7133, -0.7133, 0.6605), (-0.8388, -0.5605, 0.6605), (-0.932, -0.3861, 0.6605), (-0.9894, -0.1968, 0.6605), (-1.009, -4.129e-06, 0.6605), (-0.9894, 0.1968, 0.6605), (-0.932, 0.3861, 0.6605), (-0.8388, 0.5605, 0.6605), (-0.7133, 0.7133, 0.6605), (-0.5605, 0.8388, 0.6605), (-0.3861, 0.932, 0.6605), (-0.1968, 0.9894, 0.6605), (-7.33e-06, 1.009, 0.6605), (0.1968, 0.9894, 0.6605), (0.3861, 0.932, 0.6605), (0.5605, 0.8388, 0.6605), (0.5078, 0.3393, -0.959), (0.4318, 0.4318, -0.959), (0.5642, 0.2337, -0.959), (0.5989, 0.1191, -0.959), (0.6107, -1.95e-06, -0.959), (0.5989, -0.1191, -0.959), (0.5642, -0.2337, -0.959), (0.5078, -0.3393, -0.959), (0.4318, -0.4318, -0.959), (0.3393, -0.5078, -0.959), (0.2337, -0.5642, -0.959), (0.1191, -0.5989, -0.959), (3.674e-08, -0.6107, -0.959), (-0.1191, -0.5989, -0.959), (-0.2337, -0.5642, -0.959), (-0.3393, -0.5078, -0.959), (-0.4318, -0.4318, -0.959), (-0.5078, -0.3393, -0.959), (-0.5642, -0.2337, -0.959), (-0.5989, -0.1191, -0.959), (-0.6107, -3.086e-06, -0.959), (-0.5989, 0.1191, -0.959), (-0.5642, 0.2337, -0.959), (-0.5078, 0.3393, -0.959), (-0.4318, 0.4318, -0.959), (-0.3393, 0.5078, -0.959), (-0.2337, 0.5642, -0.959), (-0.1191, 0.5989, -0.959), (-4.977e-06, 0.6107, -0.959), (0.1191, 0.5989, -0.959), (0.2337, 0.5642, -0.959), (0.3393, 0.5078, -0.959), (-1.396e-06, -1.471e-06, -0.959)], [], [(64, 0, 1), (64, 1, 2), (64, 2, 3), (64, 3, 4), (64, 4, 5), (64, 5, 6), (64, 6, 7), (64, 7, 8), (64, 8, 9), (64, 9, 10), (64, 10, 11), (64, 11, 12), (64, 12, 13), (64, 13, 14), (64, 14, 15), (64, 15, 16), (64, 16, 17), (64, 17, 18), (64, 18, 19), (64, 19, 20), (64, 20, 21), (64, 21, 22), (64, 22, 23), (64, 23, 24), (64, 24, 25), (64, 25, 26), (64, 26, 27), (64, 27, 28), (64, 28, 29), (64, 29, 30), (64, 30, 31), (31, 0, 64), (0, 32, 33, 1), (1, 33, 34, 2), (2, 34, 35, 3), (3, 35, 36, 4), (4, 36, 37, 5), (5, 37, 38, 6), (6, 38, 39, 7), (7, 39, 40, 8), (8, 40, 41, 9), (9, 41, 42, 10), (10, 42, 43, 11), (11, 43, 44, 12), (12, 44, 45, 13), (13, 45, 46, 14), (14, 46, 47, 15), (15, 47, 48, 16), (16, 48, 49, 17), (17, 49, 50, 18), (18, 50, 51, 19), (19, 51, 52, 20), (20, 52, 53, 21), (21, 53, 54, 22), (22, 54, 55, 23), (23, 55, 56, 24), (24, 56, 57, 25), (25, 57, 58, 26), (26, 58, 59, 27), (27, 59, 60, 28), (28, 60, 61, 29), (29, 61, 62, 30), (30, 62, 63, 31), (32, 0, 31, 63), (33, 32, 65, 66), (34, 33, 66, 67), (35, 34, 67, 68), (36, 35, 68, 69), (37, 36, 69, 70), (38, 37, 70, 71), (39, 38, 71, 72), (40, 39, 72, 73), (41, 40, 73, 74), (42, 41, 74, 75), (43, 42, 75, 76), (44, 43, 76, 77), (45, 44, 77, 78), (46, 45, 78, 79), (47, 46, 79, 80), (48, 47, 80, 81), (49, 48, 81, 82), (50, 49, 82, 83), (51, 50, 83, 84), (52, 51, 84, 85), (53, 52, 85, 86), (54, 53, 86, 87), (55, 54, 87, 88), (56, 55, 88, 89), (57, 56, 89, 90), (58, 57, 90, 91), (59, 58, 91, 92), (60, 59, 92, 93), (61, 60, 93, 94), (62, 61, 94, 95), (63, 62, 95, 96), (32, 63, 96, 65), (66, 65, 98, 97), (67, 66, 97, 99), (68, 67, 99, 100), (69, 68, 100, 101), (70, 69, 101, 102), (71, 70, 102, 103), (72, 71, 103, 104), (73, 72, 104, 105), (74, 73, 105, 106), (75, 74, 106, 107), (76, 75, 107, 108), (77, 76, 108, 109), (78, 77, 109, 110), (79, 78, 110, 111), (80, 79, 111, 112), (81, 80, 112, 113), (82, 81, 113, 114), (83, 82, 114, 115), (84, 83, 115, 116), (85, 84, 116, 117), (86, 85, 117, 118), (87, 86, 118, 119), (88, 87, 119, 120), (89, 88, 120, 121), (90, 89, 121, 122), (91, 90, 122, 123), (92, 91, 123, 124), (93, 92, 124, 125), (94, 93, 125, 126), (95, 94, 126, 127), (96, 95, 127, 128), (65, 96, 128, 98), (97, 98, 130, 129), (99, 97, 129, 131), (100, 99, 131, 132), (101, 100, 132, 133), (102, 101, 133, 134), (103, 102, 134, 135), (104, 103, 135, 136), (105, 104, 136, 137), (106, 105, 137, 138), (107, 106, 138, 139), (108, 107, 139, 140), (109, 108, 140, 141), (110, 109, 141, 142), (111, 110, 142, 143), (112, 111, 143, 144), (113, 112, 144, 145), (114, 113, 145, 146), (115, 114, 146, 147), (116, 115, 147, 148), (117, 116, 148, 149), (118, 117, 149, 150), (119, 118, 150, 151), (120, 119, 151, 152), (121, 120, 152, 153), (122, 121, 153, 154), (123, 122, 154, 155), (124, 123, 155, 156), (125, 124, 156, 157), (126, 125, 157, 158), (127, 126, 158, 159), (128, 127, 159, 160), (98, 128, 160, 130), (129, 130, 162, 161), (131, 129, 161, 163), (132, 131, 163, 164), (133, 132, 164, 165), (134, 133, 165, 166), (135, 134, 166, 167), (136, 135, 167, 168), (137, 136, 168, 169), (138, 137, 169, 170), (139, 138, 170, 171), (140, 139, 171, 172), (141, 140, 172, 173), (142, 141, 173, 174), (143, 142, 174, 175), (144, 143, 175, 176), (145, 144, 176, 177), (146, 145, 177, 178), (147, 146, 178, 179), (148, 147, 179, 180), (149, 148, 180, 181), (150, 149, 181, 182), (151, 150, 182, 183), (152, 151, 183, 184), (153, 152, 184, 185), (154, 153, 185, 186), (155, 154, 186, 187), (156, 155, 187, 188), (157, 156, 188, 189), (158, 157, 189, 190), (159, 158, 190, 191), (160, 159, 191, 192), (130, 160, 192, 162), (161, 162, 193), (163, 161, 193), (164, 163, 193), (165, 164, 193), (166, 165, 193), (167, 166, 193), (168, 167, 193), (169, 168, 193), (170, 169, 193), (171, 170, 193), (172, 171, 193), (173, 172, 193), (174, 173, 193), (175, 174, 193), (176, 175, 193), (177, 176, 193), (178, 177, 193), (179, 178, 193), (180, 179, 193), (181, 180, 193), (182, 181, 193), (183, 182, 193), (184, 183, 193), (185, 184, 193), (186, 185, 193), (187, 186, 193), (188, 187, 193), (189, 188, 193), (190, 189, 193), (191, 190, 193), (192, 191, 193), (162, 192, 193)])
me_cylinder.use_remesh_preserve_volume = False
me_cylinder.use_remesh_preserve_attributes = False
me_cylinder.use_mirror_vertex_groups = False
me_cylinder.update()

# ---- objects
ob_cylinder_011 = bpy.data.objects.new('Cylinder.011', me_cylinder_002)
ob_cylinder_010 = bpy.data.objects.new('Cylinder.010', me_cylinder_002)
ob_cylinder_009 = bpy.data.objects.new('Cylinder.009', me_cylinder_002)
ob_sphere_002 = bpy.data.objects.new('Sphere.002', me_sphere)
ob_sphere_001 = bpy.data.objects.new('Sphere.001', me_sphere)
ob_sphere = bpy.data.objects.new('Sphere', me_sphere)
ob_cylinder_008 = bpy.data.objects.new('Cylinder.008', me_cylinder_001)
ob_cylinder_007 = bpy.data.objects.new('Cylinder.007', me_cylinder_001)
ob_cylinder_006 = bpy.data.objects.new('Cylinder.006', me_cylinder_001)
ob_cylinder_005 = bpy.data.objects.new('Cylinder.005', me_cylinder_001)
ob_cylinder_004 = bpy.data.objects.new('Cylinder.004', me_cylinder_001)
ob_cylinder_003 = bpy.data.objects.new('Cylinder.003', me_cylinder_001)
ob_cylinder_002 = bpy.data.objects.new('Cylinder.002', me_cylinder_001)
ob_cylinder_001 = bpy.data.objects.new('Cylinder.001', me_cylinder_001)
ob_cylinder = bpy.data.objects.new('Cylinder', me_cylinder)
ob_lamp = bpy.data.objects.new('Lamp', light_spot)
ob_camera = bpy.data.objects.new('Camera', cam_camera)

# ---- transforms, parenting, visibility, modifiers, constraints
ob_cylinder_011.location = (-0.05386, -0.1657, 0.8528)
ob_cylinder_011.rotation_euler = (0.0, -0.0, -1.702)
ob_cylinder_011.scale = (0.04612, 0.04612, 0.737)
ob_cylinder_011.lock_rotations_4d = False
ob_cylinder_011.empty_display_type = 'ARROWS'
ob_cylinder_011.color = (0.0, 0.0, 0.0, 1.0)
ob_cylinder_011.lineart.crease_threshold = 0.0
ob_cylinder_010.location = (-0.05125, -0.1487, 0.6982)
ob_cylinder_010.rotation_euler = (0.0, -0.0, 2.523)
ob_cylinder_010.scale = (0.04612, 0.04612, 0.737)
ob_cylinder_010.lock_rotations_4d = False
ob_cylinder_010.empty_display_type = 'ARROWS'
ob_cylinder_010.color = (0.0, 0.0, 0.0, 1.0)
ob_cylinder_010.lineart.crease_threshold = 0.0
ob_cylinder_009.location = (0.7883, -0.111, 0.8636)
ob_cylinder_009.rotation_euler = (0.0, -0.0, 0.5779)
ob_cylinder_009.scale = (0.04612, 0.04612, 0.737)
ob_cylinder_009.lock_rotations_4d = False
ob_cylinder_009.empty_display_type = 'ARROWS'
ob_cylinder_009.color = (0.0, 0.0, 0.0, 1.0)
ob_cylinder_009.lineart.crease_threshold = 0.0
ob_sphere_002.location = (-0.1179, -0.7668, 2.395)
ob_sphere_002.rotation_euler = (-0.227, -0.226, -0.1622)
ob_sphere_002.scale = (0.4811, 0.4811, 0.4081)
ob_sphere_002.lock_rotations_4d = False
ob_sphere_002.empty_display_type = 'ARROWS'
ob_sphere_002.color = (0.0, 0.0, 0.0, 1.0)
ob_sphere_002.lineart.crease_threshold = 0.0
_m = ob_sphere_002.modifiers.new('Subsurf', 'SUBSURF')
_m.uv_smooth = 'PRESERVE_CORNERS'
_m.quality = 2
_m.show_only_control_edges = False
ob_sphere_001.location = (-0.6204, 0.2808, 2.245)
ob_sphere_001.rotation_euler = (-0.1416, -0.6525, -0.1993)
ob_sphere_001.scale = (0.4811, 0.4811, 0.4081)
ob_sphere_001.lock_rotations_4d = False
ob_sphere_001.empty_display_type = 'ARROWS'
ob_sphere_001.color = (0.0, 0.0, 0.0, 1.0)
ob_sphere_001.lineart.crease_threshold = 0.0
_m = ob_sphere_001.modifiers.new('Subsurf', 'SUBSURF')
_m.uv_smooth = 'PRESERVE_CORNERS'
_m.quality = 2
_m.show_only_control_edges = False
ob_sphere.location = (1.235, 0.1921, 1.968)
ob_sphere.rotation_euler = (-0.3478, 0.4858, -0.1789)
ob_sphere.scale = (0.4811, 0.4811, 0.4081)
ob_sphere.lock_rotations_4d = False
ob_sphere.empty_display_type = 'ARROWS'
ob_sphere.color = (0.0, 0.0, 0.0, 1.0)
ob_sphere.lineart.crease_threshold = 0.0
_m = ob_sphere.modifiers.new('Subsurf', 'SUBSURF')
_m.uv_smooth = 'PRESERVE_CORNERS'
_m.quality = 2
_m.show_only_control_edges = False
ob_cylinder_008.location = (0.7885, 0.734, 1.13)
ob_cylinder_008.rotation_euler = (-0.263, 0.5049, -5.996)
ob_cylinder_008.scale = (0.5913, 0.5913, 0.0446)
ob_cylinder_008.lock_rotations_4d = False
ob_cylinder_008.empty_display_type = 'ARROWS'
ob_cylinder_008.color = (0.0, 0.0, 0.0, 1.0)
ob_cylinder_008.lineart.crease_threshold = 0.0
ob_cylinder_007.location = (0.02446, -1.216, 1.066)
ob_cylinder_007.rotation_euler = (-0.7165, 0.1808, -2.288)
ob_cylinder_007.scale = (0.4992, 0.4992, 0.03765)
ob_cylinder_007.lock_rotations_4d = False
ob_cylinder_007.empty_display_type = 'ARROWS'
ob_cylinder_007.color = (0.0, 0.0, 0.0, 1.0)
ob_cylinder_007.lineart.crease_threshold = 0.0
ob_cylinder_006.location = (1.135, -0.2503, 0.8897)
ob_cylinder_006.rotation_euler = (-0.5169, 0.8124, -0.9233)
ob_cylinder_006.scale = (0.4992, 0.4992, 0.03765)
ob_cylinder_006.lock_rotations_4d = False
ob_cylinder_006.empty_display_type = 'ARROWS'
ob_cylinder_006.color = (0.0, 0.0, 0.0, 1.0)
ob_cylinder_006.lineart.crease_threshold = 0.0
ob_cylinder_005.location = (0.2311, -0.4433, 1.66)
ob_cylinder_005.rotation_euler = (-0.263, 0.5049, -1.04)
ob_cylinder_005.scale = (0.5121, 0.5121, 0.03863)
ob_cylinder_005.lock_rotations_4d = False
ob_cylinder_005.empty_display_type = 'ARROWS'
ob_cylinder_005.color = (0.0, 0.0, 0.0, 1.0)
ob_cylinder_005.lineart.crease_threshold = 0.0
ob_cylinder_004.location = (-0.498, 0.734, 1.276)
ob_cylinder_004.rotation_euler = (-0.263, 0.5049, -4.505)
ob_cylinder_004.scale = (0.5913, 0.5913, 0.0446)
ob_cylinder_004.lock_rotations_4d = False
ob_cylinder_004.empty_display_type = 'ARROWS'
ob_cylinder_004.color = (0.0, 0.0, 0.0, 1.0)
ob_cylinder_004.lineart.crease_threshold = 0.0
ob_cylinder_003.location = (-0.7308, -0.2981, 1.276)
ob_cylinder_003.rotation_euler = (-0.263, 0.5049, -2.945)
ob_cylinder_003.scale = (0.8056, 0.8056, 0.06076)
ob_cylinder_003.lock_rotations_4d = False
ob_cylinder_003.empty_display_type = 'ARROWS'
ob_cylinder_003.color = (0.0, 0.0, 0.0, 1.0)
ob_cylinder_003.lineart.crease_threshold = 0.0
ob_cylinder_002.location = (0.1636, -0.504, 0.8897)
ob_cylinder_002.rotation_euler = (-0.263, 0.5049, -1.208)
ob_cylinder_002.scale = (0.4992, 0.4992, 0.03765)
ob_cylinder_002.lock_rotations_4d = False
ob_cylinder_002.empty_display_type = 'ARROWS'
ob_cylinder_002.color = (0.0, 0.0, 0.0, 1.0)
ob_cylinder_002.lineart.crease_threshold = 0.0
ob_cylinder_001.location = (0.4394, 0.3409, 1.192)
ob_cylinder_001.rotation_euler = (-0.263, 0.5049, -0.2863)
ob_cylinder_001.scale = (0.7511, 0.7511, 0.05665)
ob_cylinder_001.lock_rotations_4d = False
ob_cylinder_001.empty_display_type = 'ARROWS'
ob_cylinder_001.color = (0.0, 0.0, 0.0, 1.0)
ob_cylinder_001.lineart.crease_threshold = 0.0
ob_cylinder.location = (0.0, 0.0, 0.0)
ob_cylinder.lock_rotations_4d = False
ob_cylinder.empty_display_type = 'ARROWS'
ob_cylinder.color = (0.0, 0.0, 0.0, 1.0)
ob_cylinder.lineart.crease_threshold = 0.0
ob_lamp.location = (4.076, 1.005, 5.904)
ob_lamp.rotation_euler = (0.6503, 0.05522, 1.866)
ob_lamp.lock_rotations_4d = False
ob_lamp.empty_display_type = 'ARROWS'
ob_lamp.color = (0.0, 0.0, 0.0, 0.0)
ob_lamp.lineart.crease_threshold = 0.0
ob_camera.location = (7.481, -6.508, 5.344)
ob_camera.rotation_euler = (1.109, 0.01082, 0.8149)
ob_camera.lock_rotations_4d = False
ob_camera.empty_display_type = 'ARROWS'
ob_camera.color = (0.0, 0.0, 0.0, 0.0)
ob_camera.display_type = 'WIRE'
ob_camera.lineart.crease_threshold = 0.0

# ---- collection membership
col_collection_1.objects.link(ob_cylinder_011)
col_collection_1.objects.link(ob_cylinder_010)
col_collection_1.objects.link(ob_cylinder_009)
col_collection_1.objects.link(ob_sphere_002)
col_collection_1.objects.link(ob_sphere_001)
col_collection_1.objects.link(ob_sphere)
col_collection_1.objects.link(ob_cylinder_008)
col_collection_1.objects.link(ob_cylinder_007)
col_collection_1.objects.link(ob_cylinder_006)
col_collection_1.objects.link(ob_cylinder_005)
col_collection_1.objects.link(ob_cylinder_004)
col_collection_1.objects.link(ob_cylinder_003)
col_collection_1.objects.link(ob_cylinder_002)
col_collection_1.objects.link(ob_cylinder_001)
col_collection_1.objects.link(ob_cylinder)
col_collection_1.objects.link(ob_lamp)
col_collection_1.objects.link(ob_camera)

# ---- scene / render settings (as saved in the file)
scene.camera = ob_camera
scene.frame_start = 1; scene.frame_end = 250; scene.frame_set(1)
scene.render.engine = 'BLENDER_EEVEE_NEXT'
scene.render.image_settings.file_format = 'JPEG'
scene.render.image_settings.color_mode = 'RGB'
scene.render.image_settings.compression = 90
scene.render.resolution_x = 800
scene.render.resolution_y = 600
scene.render.pixel_aspect_x = 100.0
scene.render.pixel_aspect_y = 100.0
scene.render.fps = 25
scene.render.dither_intensity = 0.0
scene.render.use_compositing = False
scene.render.use_sequencer = False
scene.render.bake_margin = 2
scene.render.bake_bias = 0.0
scene.render.use_stamp_time = False
scene.render.use_stamp_date = False
scene.render.use_stamp_frame = False
scene.render.use_stamp_camera = False
scene.render.use_stamp_scene = False
scene.render.use_stamp_filename = False
scene.render.use_stamp_render_time = False
scene.render.stamp_font_size = 0
scene.cycles.use_denoising = False
scene.cycles.samples = 10
scene.cycles.sampling_pattern = 'TABULATED_SOBOL'
scene.cycles.light_sampling_threshold = 0.0
scene.cycles.use_adaptive_sampling = False
scene.cycles.use_light_tree = False
scene.cycles.blur_glossy = 0.0
scene.cycles.volume_bounces = 1
scene.cycles.pixel_filter_type = 'GAUSSIAN'
scene.cycles.sample_clamp_indirect = 0.0
scene.view_settings.view_transform = 'Raw'
bpy.context.view_layer.update()
